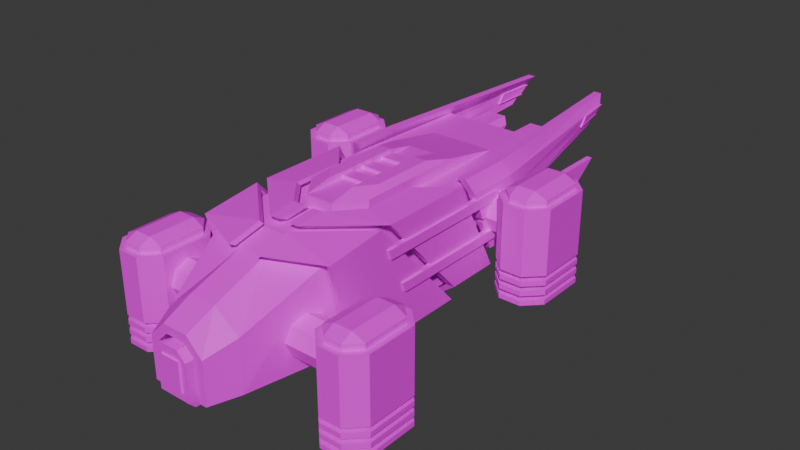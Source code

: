# Source: Heavy.blend  (saved by Blender 4.2.66; exported with 4.5.12 LTS)
import bpy
from mathutils import Matrix  # noqa: F401  (used for matrix-valued properties, if any)

bpy.ops.wm.read_factory_settings(use_empty=True)
scene = bpy.context.scene
scene.name = 'Scene'

# ---- collections
col_collection = bpy.data.collections.new('Collection'); scene.collection.children.link(col_collection)

# ---- images (referenced by path relative to the original .blend; pixels are not part of the script)
import os
ASSET_DIR = os.environ.get("B2B_ASSET_DIR", "")  # directory of the original .blend (textures are referenced by path, not embedded)
HERE = os.path.dirname(os.path.abspath(__file__))  # packed textures are extracted next to this script under _unpacked/

def load_image(name, relpath, width, height, colorspace="sRGB"):
    """Load a texture the original file referenced (path relative to the .blend, or extracted next to this script)."""
    p = next((c for c in (os.path.join(HERE, relpath), os.path.join(ASSET_DIR, relpath)) if relpath and os.path.exists(c)), "")
    if p:
        img = bpy.data.images.load(p, check_existing=True)
        img.name = name
    else:  # same state as the original file: an image datablock whose file is absent (Cycles renders it pink)
        img = bpy.data.images.new(name, width, height)
        img.source = "FILE"
        img.filepath = "//" + (relpath or name)
    img.colorspace_settings.name = colorspace
    return img
img_heavyemission = load_image('HeavyEmission', 'HeavyEmission.png', 1024, 1024, 'sRGB')

# ---- materials (node trees are filled in below, after node groups)
mat_material = bpy.data.materials.new('Material')
mat_material.alpha_threshold = 0.0
mat_material.roughness = 0.5
mat_material.line_color = (0.0, 0.0, 0.0, 1.0)

# ---- material node trees
mat_material.use_nodes = True; mat_material.node_tree.nodes.clear()
_N = mat_material.node_tree.nodes; _L = mat_material.node_tree.links
n0 = _N.new('ShaderNodeOutputMaterial'); n0.name = 'Material Output'; n0.location = (300, 300)
n1 = _N.new('ShaderNodeBsdfPrincipled'); n1.name = 'Principled BSDF'; n1.location = (10, 300)
n1.inputs[3].default_value = 1.45
n2 = _N.new('ShaderNodeTexImage'); n2.name = 'Image Texture'; n2.location = (-280, 280)
n2.image = img_heavyemission
_L.new(n1.outputs[0], n0.inputs[0])
_L.new(n2.outputs[0], n1.inputs[0])
n0.is_active_output = True

# ---- world
world_world = bpy.data.worlds.new('World'); scene.world = world_world
world_world.use_nodes = True; world_world.node_tree.nodes.clear()
_N = world_world.node_tree.nodes; _L = world_world.node_tree.links
n0 = _N.new('ShaderNodeOutputWorld'); n0.name = 'World Output'; n0.location = (300, 300)
n1 = _N.new('ShaderNodeBackground'); n1.name = 'Background'; n1.location = (10, 300)
n1.inputs[0].default_value = (0.05088, 0.05088, 0.05088, 1.0)
_L.new(n1.outputs[0], n0.inputs[0])
n0.is_active_output = True
world_world.color = (0.05088, 0.05088, 0.05088)
world_world.sun_shadow_jitter_overblur = 0.0

# ---- meshes
me_cube = bpy.data.meshes.new('Cube')
me_cube.from_pydata([(2.976, -4.883, -2.0), (0.731, -7.0, -1.0), (2.976, -4.0, -2.0), (3.517, -5.424, -2.0), (4.824, -4.883, -2.0), (4.283, -5.424, -2.0), (4.283, -2.576, -2.0), (4.824, -3.117, -2.0), (0.731, -7.0, 0.3402), (2.976, -3.117, -2.0), (4.201, 2.771, 2.1), (4.627, 3.197, 2.1), (0.3402, -7.0, 0.731), (4.627, 4.799, 2.1), (1.935, 4.044, 2.287), (4.201, 5.225, 2.1), (2.0, 2.553, 1.021), (4.201, -5.227, 1.2), (3.599, 5.225, 2.1), (3.173, 3.998, 2.1), (4.627, -4.801, 1.2), (3.173, 4.799, 2.1), (4.627, -3.199, 1.2), (2.976, 3.115, 1.0), (0.4414, -4.145, 2.083), (3.173, 3.197, 2.1), (3.517, -2.576, -2.0), (4.201, -2.773, 1.2), (1.0, -7.0, -1.0), (3.599, 2.771, 2.1), (2.976, 4.881, 1.0), (3.599, -2.773, 1.2), (2.976, 4.0, 1.7), (3.173, -3.199, 1.2), (2.976, 3.3, 1.0), (2.976, 3.505, 0.505), (3.173, -4.801, 1.2), (2.976, 3.505, 1.495), (3.599, -5.227, 1.2), (2.976, 4.7, 1.0), (0.4516, -7.0, 1.0), (2.976, 4.495, 0.505), (1.0, -7.0, 0.4516), (2.976, 4.0, 0.3), (0.56, -6.0, -1.2), (2.976, 4.495, 1.495), (0.2694, -6.0, 0.56), (0.56, -6.0, 0.2694), (1.333, -6.0, -1.0), (2.0, -3.468, 2.087), (2.2, -3.576, 2.183), (0.471, -6.0, 1.433), (0.4855, -4.321, 2.179), (1.333, -6.0, 0.7849), (0.731, -6.0, -1.0), (0.3402, -6.0, 0.731), (0.731, -6.0, 0.3402), (0.3377, -7.26, -0.7639), (0.3409, -7.2, 0.2575), (0.3377, -7.2, -0.7639), (0.56, -6.986, -1.2), (2.0, -2.661, -1.0), (2.2, -2.689, -1.013), (0.2694, -7.2, 0.56), (0.56, -7.2, 0.2694), (0.56, -7.2, -0.9863), (0.3409, -7.26, 0.2575), (0.4355, -3.178, 2.3), (1.126, -0.6585, 2.287), (2.0, 0.9392, -0.8), (0.479, -3.258, 2.417), (2.2, -1.706, 2.403), (2.2, 1.271, -1.013), (2.42, 1.636, -1.147), (2.42, -2.72, -1.147), (0.5269, -3.346, 2.546), (2.42, -1.639, 2.531), (2.42, -3.696, 2.289), (0.5341, -4.515, 2.284), (1.2, -2.661, -1.0), (0.4, -2.661, -1.0), (0.5269, -2.946, 2.546), (2.42, -1.239, 2.531), (2.42, 1.961, 2.531), (0.543, -2.003, 2.642), (1.385, -1.026, 2.633), (1.385, 0.8058, 2.633), (1.54, -2.689, -1.513), (1.54, 1.271, -1.513), (1.694, 1.636, -1.647), (1.694, -2.72, -1.647), (-1.057e-06, -7.0, 0.731), (-1.057e-06, -7.0, 1.0), (-9.06e-07, -6.0, 0.731), (-9.06e-07, -6.0, 1.433), (-9.06e-07, -6.0, 0.56), (-1.087e-06, -7.2, 0.56), (-1.087e-06, -7.2, 0.2575), (-1.096e-06, -7.26, 0.2575), (-1.055e-06, -6.986, -1.2), (-1.087e-06, -7.2, -0.9863), (-9.06e-07, -6.0, -1.2), (1.418e-07, 0.9392, -0.8), (-4.018e-07, -2.661, -1.0), (-1.087e-06, -7.2, -0.7639), (-1.096e-06, -7.26, -0.7639), (-2.283e-07, -1.512, 2.287), (-4.799e-07, -3.178, 2.3), (1.055e-06, 6.989, 2.287), (6.04e-07, 4.0, -0.8), (-6.258e-07, -4.145, 2.083), (0.2, -2.946, 2.546), (0.2, -2.003, 2.642), (-4.107e-07, -2.72, -1.647), (-4.06e-07, -2.689, -1.513), (1.919e-07, 1.271, -1.513), (2.471e-07, 1.636, -1.647), (2.42, 1.761, -0.7691), (2.42, 3.661, -0.7691), (1.62, 1.761, -1.369), (1.62, 3.661, -1.369), (2.659e-07, 1.761, -1.369), (5.528e-07, 3.661, -1.369), (0.2026, -2.602, 2.387), (0.2026, -1.754, 2.483), (0.6113, -1.754, 2.483), (0.5968, -2.602, 2.387), (2.201, 1.814, 2.373), (1.369, 0.7742, 2.475), (2.201, -1.066, 2.373), (1.369, -0.8745, 2.475), (2.201, 1.634, -0.6972), (2.201, 3.344, -0.6972), (1.581, 1.634, -1.189), (1.581, 3.344, -1.189), (2.467e-07, 1.634, -1.189), (5.049e-07, 3.344, -1.189), (2.0, -1.768, 2.287), (7.884e-07, 5.221, 2.287), (0.4737, -0.6138, 2.887), (1.126, 5.215, 2.287), (0.4815, -1.512, 2.287), (0.4815, -1.512, 2.687), (-2.283e-07, -1.512, 2.687), (4.713e-07, 3.121, 2.687), (1.126, 3.115, 2.687), (1.126, -0.6585, 2.687), (0.9249, 2.175, 2.887), (0.9249, -0.01665, 2.887), (0.4624, -0.02004, 2.887), (0.4624, 2.177, 2.887), (0.4673, 3.118, 2.687), (0.4737, -0.6093, 2.687), (-9.201e-08, -0.6093, 2.687), (-2.863e-09, -0.01896, 2.687), (3.297e-07, 2.184, 2.687), (0.4624, 2.182, 2.687), (0.4624, -0.01557, 2.687), (0.4624, 0.4194, 2.887), (0.4624, 0.8588, 2.887), (0.4624, 1.298, 2.887), (0.4624, 1.738, 2.887), (6.365e-08, 0.4216, 2.687), (1.302e-07, 0.8621, 2.687), (1.967e-07, 1.303, 2.687), (2.632e-07, 1.743, 2.687), (0.4624, 0.4239, 2.687), (0.4624, 0.8633, 2.687), (0.4624, 1.303, 2.687), (0.4624, 1.742, 2.687), (0.4624, -0.0178, 2.787), (0.4624, 2.179, 2.787), (0.4624, 0.4216, 2.787), (0.4624, 0.8611, 2.787), (0.4624, 1.301, 2.787), (0.4624, 1.74, 2.787), (-2.688e-09, -0.0178, 2.787), (6.366e-08, 0.4216, 2.787), (1.3e-07, 0.8611, 2.787), (1.964e-07, 1.301, 2.787), (2.627e-07, 1.74, 2.787), (3.291e-07, 2.179, 2.787), (2.4, 9.6, 0.9), (2.4, 3.139, 0.9), (2.4, 4.477, 0.9), (2.4, 8.8, 0.3), (2.4, 3.639, -0.2), (2.4, 4.977, -0.2), (2.2, 3.139, 0.9), (2.2, 4.477, 0.9), (2.2, 9.6, 0.9), (2.2, 4.977, -0.2), (2.2, 3.639, -0.2), (2.2, 8.8, 0.3), (2.0, 2.611, 2.287), (2.0, 2.47, -0.8), (1.126, 2.978, 2.287), (1.126, 1.528, 2.687), (0.9249, 1.079, 2.887), (2.4, 9.333, 0.7), (2.4, 9.067, 0.5), (2.4, 4.643, 0.5333), (2.4, 4.81, 0.1667), (2.4, 3.473, 0.1667), (2.4, 3.306, 0.5333), (2.2, 9.333, 0.7), (2.2, 9.067, 0.5), (2.2, 4.643, 0.5333), (2.2, 4.81, 0.1667), (2.2, 3.473, 0.1667), (2.2, 3.306, 0.5333), (2.4, 8.512, 0.9), (2.4, 7.988, 0.1938), (2.2, 8.512, 0.9), (2.2, 7.988, 0.1938), (2.2, 8.337, 0.6646), (2.2, 8.163, 0.4292), (2.4, 8.337, 0.6646), (2.4, 8.163, 0.4292), (1.8, 6.989, 2.287), (1.8, 4.0, -0.8), (0.5056, 6.052, -0.4368), (0.5056, 8.338, 1.924), (1.294, 8.338, 1.924), (1.294, 6.052, -0.4368), (0.5056, 4.952, -0.4368), (0.5056, 7.238, 1.924), (1.294, 7.238, 1.924), (1.294, 4.952, -0.4368), (1.476, 6.557, 1.841), (1.262, 6.764, 2.055), (1.628, 6.869, 2.163), (1.262, 4.225, -0.5674), (1.476, 4.432, -0.3535), (1.628, 4.12, -0.6761), (0.3237, 4.432, -0.3535), (0.5377, 4.225, -0.5674), (0.1725, 4.12, -0.6761), (0.5377, 6.764, 2.055), (0.3237, 6.557, 1.841), (0.1725, 6.869, 2.163), (0.5377, 5.925, -0.5674), (0.3237, 6.132, -0.3535), (0.475, 6.03, -0.4588), (0.3237, 8.257, 1.841), (0.5377, 8.464, 2.055), (0.475, 8.359, 1.946), (1.262, 8.464, 2.055), (1.476, 8.257, 1.841), (1.325, 8.359, 1.946), (1.476, 6.132, -0.3535), (1.262, 5.925, -0.5674), (1.325, 6.03, -0.4588), (1.294, 8.158, 1.924), (0.5056, 8.158, 1.924), (1.294, 5.872, -0.4368), (0.5056, 5.872, -0.4368), (0.5056, 5.043, -0.3424), (0.5056, 5.135, -0.2479), (0.5056, 5.226, -0.1535), (0.5056, 5.317, -0.05908), (0.5056, 5.409, 0.03535), (0.5056, 5.5, 0.1298), (0.5056, 5.592, 0.2242), (0.5056, 5.683, 0.3186), (0.5056, 5.775, 0.4131), (0.5056, 5.866, 0.5075), (0.5056, 5.958, 0.6019), (0.5056, 6.049, 0.6964), (0.5056, 6.14, 0.7908), (0.5056, 6.232, 0.8852), (0.5056, 6.323, 0.9796), (0.5056, 6.415, 1.074), (0.5056, 6.506, 1.169), (0.5056, 6.598, 1.263), (0.5056, 6.689, 1.357), (0.5056, 6.781, 1.452), (0.5056, 6.872, 1.546), (0.5056, 6.963, 1.641), (0.5056, 7.055, 1.735), (0.5056, 7.146, 1.83), (1.294, 7.146, 1.83), (1.294, 7.055, 1.735), (1.294, 6.963, 1.641), (1.294, 6.872, 1.546), (1.294, 6.781, 1.452), (1.294, 6.689, 1.357), (1.294, 6.598, 1.263), (1.294, 6.506, 1.169), (1.294, 6.415, 1.074), (1.294, 6.323, 0.9796), (1.294, 6.232, 0.8852), (1.294, 6.14, 0.7908), (1.294, 6.049, 0.6964), (1.294, 5.958, 0.6019), (1.294, 5.866, 0.5075), (1.294, 5.775, 0.4131), (1.294, 5.683, 0.3186), (1.294, 5.592, 0.2242), (1.294, 5.5, 0.1298), (1.294, 5.409, 0.03535), (1.294, 5.317, -0.05908), (1.294, 5.226, -0.1535), (1.294, 5.135, -0.2479), (1.294, 5.043, -0.3424), (0.5056, 8.067, 1.83), (0.5056, 7.975, 1.735), (0.5056, 7.884, 1.641), (0.5056, 7.793, 1.546), (0.5056, 7.701, 1.452), (0.5056, 7.61, 1.357), (0.5056, 7.518, 1.263), (0.5056, 7.427, 1.169), (0.5056, 7.335, 1.074), (0.5056, 7.244, 0.9796), (0.5056, 7.152, 0.8852), (0.5056, 7.061, 0.7908), (0.5056, 6.97, 0.6964), (0.5056, 6.878, 0.6019), (0.5056, 6.787, 0.5075), (0.5056, 6.695, 0.4131), (0.5056, 6.604, 0.3186), (0.5056, 6.512, 0.2242), (0.5056, 6.421, 0.1298), (0.5056, 6.329, 0.03535), (0.5056, 6.238, -0.05908), (0.5056, 6.147, -0.1535), (0.5056, 6.055, -0.2479), (0.5056, 5.964, -0.3424), (1.294, 5.964, -0.3424), (1.294, 6.055, -0.2479), (1.294, 6.147, -0.1535), (1.294, 6.238, -0.05908), (1.294, 6.329, 0.03535), (1.294, 6.421, 0.1298), (1.294, 6.512, 0.2242), (1.294, 6.604, 0.3186), (1.294, 6.695, 0.4131), (1.294, 6.787, 0.5075), (1.294, 6.878, 0.6019), (1.294, 6.97, 0.6964), (1.294, 7.061, 0.7908), (1.294, 7.152, 0.8852), (1.294, 7.244, 0.9796), (1.294, 7.335, 1.074), (1.294, 7.427, 1.169), (1.294, 7.518, 1.263), (1.294, 7.61, 1.357), (1.294, 7.701, 1.452), (1.294, 7.793, 1.546), (1.294, 7.884, 1.641), (1.294, 7.975, 1.735), (1.294, 8.067, 1.83), (2.5, 3.765, 1.815), (2.5, 3.915, 1.485), (2.5, -1.399, 1.815), (2.5, -1.249, 1.485), (2.5, 4.365, 0.515), (2.5, 4.515, 0.185), (2.5, -0.6489, 0.185), (2.5, -0.7989, 0.515), (2.3, 3.765, 1.815), (2.3, 3.915, 1.485), (2.3, -1.399, 1.815), (2.3, -1.249, 1.485), (2.3, 4.365, 0.515), (2.3, 4.515, 0.185), (2.3, -0.6489, 0.185), (2.3, -0.7989, 0.515), (1.93, -3.3, 0.1), (1.915, -3.505, 0.595), (1.863, -3.505, -0.395), (1.65, -4.7, 0.1), (1.717, -4.495, 0.595), (1.753, -4.0, -0.6), (1.665, -4.495, -0.395), (1.827, -4.0, 0.8), (1.573, -5.089, 0.1104), (1.7, -4.608, 0.6966), (1.728, -4.025, -1.0), (2.0, -3.152, 0.8792), (2.0, -2.97, 0.1819), (1.848, 4.7, 1.0), (1.835, 4.495, 0.505), (1.879, 4.495, 1.495), (1.912, 3.3, 1.0), (1.88, 3.505, 0.505), (1.924, 3.505, 1.495), (1.911, 4.0, 1.7), (1.849, 4.0, 0.3), (2.976, -4.7, 0.1), (2.976, -4.495, 0.595), (2.976, -4.0, 0.8), (2.976, -3.505, 0.595), (2.976, -3.3, 0.1), (2.976, -3.505, -0.395), (2.976, -4.0, -0.6), (2.976, -4.495, -0.395), (1.8, 5.716, 0.9721), (1.8, 4.907, 0.1363), (2.976, -3.117, 0.1), (2.976, -4.883, 0.1), (3.173, -4.0, 1.2), (3.517, -2.576, 1.2), (2.976, -3.117, 1.2), (4.824, -3.117, 1.2), (4.283, -2.576, 1.2), (4.283, -5.424, 1.2), (4.824, -4.883, 1.2), (3.517, -5.424, 1.2), (2.976, -4.0, 1.2), (2.976, -4.883, 1.2), (3.517, 5.422, 2.1), (2.976, 4.881, 2.1), (4.824, 4.881, 2.1), (4.283, 5.422, 2.1), (4.283, 2.574, 2.1), (4.824, 3.115, 2.1), (3.517, 2.574, 2.1), (2.976, 3.998, 2.1), (2.976, 3.115, 2.1), (3.599, -2.773, 1.4), (3.173, -3.199, 1.4), (4.627, -3.199, 1.4), (4.201, -2.773, 1.4), (4.201, -5.227, 1.4), (4.627, -4.801, 1.4), (3.599, -5.227, 1.4), (3.173, -4.0, 1.4), (3.173, -4.801, 1.4), (3.599, 5.225, 2.3), (3.173, 4.799, 2.3), (4.627, 4.799, 2.3), (4.201, 5.225, 2.3), (4.201, 2.771, 2.3), (4.627, 3.197, 2.3), (3.599, 2.771, 2.3), (3.173, 3.998, 2.3), (3.173, 3.197, 2.3), (3.173, 3.598, 2.3), (3.173, 4.399, 2.3), (4.627, 3.598, 2.3), (4.627, 3.998, 2.3), (4.627, 4.399, 2.3), (3.599, 4.816, 2.5), (3.599, 4.407, 2.5), (3.599, 3.998, 2.5), (3.599, 3.589, 2.5), (3.599, 3.18, 2.5), (4.201, 4.816, 2.5), (4.201, 4.407, 2.5), (4.201, 3.998, 2.5), (4.201, 3.589, 2.5), (4.201, 3.18, 2.5), (4.627, -4.401, 1.4), (4.627, -4.0, 1.4), (4.627, -3.599, 1.4), (4.201, -3.182, 1.6), (4.201, -3.591, 1.6), (4.201, -4.0, 1.6), (4.201, -4.409, 1.6), (4.201, -4.818, 1.6), (3.599, -3.182, 1.6), (3.599, -3.591, 1.6), (3.599, -4.0, 1.6), (3.599, -4.409, 1.6), (3.599, -4.818, 1.6), (3.173, -4.401, 1.4), (3.173, -3.599, 1.4), (3.729e-07, 2.47, -0.8), (1.539, 11.4, 2.55), (2.239, 2.416, 2.55), (2.239, 4.277, 2.55), (1.739, 10.29, 1.715), (2.439, 3.112, 1.019), (2.439, 4.972, 1.019), (1.961, 2.416, 2.55), (1.961, 4.277, 2.55), (1.261, 11.4, 2.55), (2.161, 4.972, 1.019), (2.161, 3.112, 1.019), (1.461, 10.29, 1.715), (1.739, 11.03, 2.271), (1.739, 10.66, 1.993), (2.439, 4.509, 2.039), (2.439, 4.741, 1.529), (2.439, 2.88, 1.529), (2.439, 2.648, 2.039), (1.461, 11.03, 2.271), (1.461, 10.66, 1.993), (2.161, 4.509, 2.039), (2.161, 4.741, 1.529), (2.161, 2.88, 1.529), (2.161, 2.648, 2.039), (1.391, 10.08, 2.55), (1.669, 10.08, 2.55), (1.591, 9.301, 1.586), (1.869, 9.56, 1.907), (1.869, 9.301, 1.586), (1.869, 9.819, 2.228), (1.591, 9.56, 1.907), (1.591, 9.819, 2.228), (1.919, 9.831, 2.204), (1.921, 9.616, 1.936), (1.772, 10.76, 2.019), (1.379, 10.76, 2.019), (1.528, 9.616, 1.936), (1.375, 11.11, 2.246), (1.527, 9.831, 2.204), (1.767, 11.11, 2.246), (1.924, 9.819, 2.228), (1.924, 9.56, 1.907), (1.769, 10.75, 1.993), (1.377, 10.75, 1.993), (1.532, 9.56, 1.907), (1.377, 11.12, 2.271), (1.532, 9.819, 2.228), (1.769, 11.12, 2.271), (1.759, 11.05, 2.236), (1.764, 10.73, 2.024), (1.393, 11.05, 2.236), (1.397, 10.73, 2.024), (1.901, 9.864, 2.197), (1.903, 9.664, 1.947), (1.537, 9.664, 1.947), (1.535, 9.864, 2.197), (3.517, -2.576, -1.0), (2.976, -3.117, -1.0), (4.824, -3.117, -1.0), (4.283, -2.576, -1.0), (4.283, -5.424, -1.0), (4.824, -4.883, -1.0), (3.517, -5.424, -1.0), (2.976, -4.0, -1.0), (2.976, -4.883, -1.0), (3.517, 5.422, -0.1), (2.976, 4.881, -0.1), (4.824, 4.881, -0.1), (4.283, 5.422, -0.1), (4.283, 2.574, -0.1), (4.824, 3.115, -0.1), (3.517, 2.574, -0.1), (2.976, 3.998, -0.1), (2.976, 3.115, -0.1), (2.976, 3.115, -1.1), (2.976, 3.998, -1.1), (3.517, 2.574, -1.1), (4.824, 3.115, -1.1), (4.283, 2.574, -1.1), (4.283, 5.422, -1.1), (4.824, 4.881, -1.1), (2.976, 4.881, -1.1), (3.517, 5.422, -1.1), (2.976, 4.881, -0.9333), (2.976, 4.881, -0.7667), (2.976, 4.881, -0.6), (2.976, 4.881, -0.4333), (2.976, 4.881, -0.2667), (2.976, 3.998, -0.2667), (2.976, 3.998, -0.4333), (2.976, 3.998, -0.6), (2.976, 3.998, -0.7667), (2.976, 3.998, -0.9333), (4.824, 3.115, -0.2667), (4.824, 3.115, -0.4333), (4.824, 3.115, -0.6), (4.824, 3.115, -0.7667), (4.824, 3.115, -0.9333), (4.283, -2.576, -1.833), (4.283, -2.576, -1.667), (4.283, -2.576, -1.5), (4.283, -2.576, -1.333), (4.283, -2.576, -1.167), (3.517, 5.422, -0.9333), (3.517, 5.422, -0.7667), (3.517, 5.422, -0.6), (3.517, 5.422, -0.4333), (3.517, 5.422, -0.2667), (3.517, -5.424, -1.833), (3.517, -5.424, -1.667), (3.517, -5.424, -1.5), (3.517, -5.424, -1.333), (3.517, -5.424, -1.167), (2.976, -4.0, -1.167), (2.976, -4.0, -1.333), (2.976, -4.0, -1.5), (2.976, -4.0, -1.667), (2.976, -4.0, -1.833), (3.517, 2.574, -0.2667), (3.517, 2.574, -0.4333), (3.517, 2.574, -0.6), (3.517, 2.574, -0.7667), (3.517, 2.574, -0.9333), (4.283, 5.422, -0.9333), (4.283, 5.422, -0.7667), (4.283, 5.422, -0.6), (4.283, 5.422, -0.4333), (4.283, 5.422, -0.2667), (3.517, -2.576, -1.167), (3.517, -2.576, -1.333), (3.517, -2.576, -1.5), (3.517, -2.576, -1.667), (3.517, -2.576, -1.833), (4.824, -3.117, -1.833), (4.824, -3.117, -1.667), (4.824, -3.117, -1.5), (4.824, -3.117, -1.333), (4.824, -3.117, -1.167), (4.824, -4.883, -1.167), (4.824, -4.883, -1.333), (4.824, -4.883, -1.5), (4.824, -4.883, -1.667), (4.824, -4.883, -1.833), (2.976, 3.115, -0.9333), (2.976, 3.115, -0.7667), (2.976, 3.115, -0.6), (2.976, 3.115, -0.4333), (2.976, 3.115, -0.2667), (2.976, -4.883, -1.833), (2.976, -4.883, -1.667), (2.976, -4.883, -1.5), (2.976, -4.883, -1.333), (2.976, -4.883, -1.167), (4.283, 2.574, -0.9333), (4.283, 2.574, -0.7667), (4.283, 2.574, -0.6), (4.283, 2.574, -0.4333), (4.283, 2.574, -0.2667), (4.283, -5.424, -1.167), (4.283, -5.424, -1.333), (4.283, -5.424, -1.5), (4.283, -5.424, -1.667), (4.283, -5.424, -1.833), (4.824, 4.881, -0.2667), (4.824, 4.881, -0.4333), (4.824, 4.881, -0.6), (4.824, 4.881, -0.7667), (4.824, 4.881, -0.9333), (2.976, -3.117, -1.833), (2.976, -3.117, -1.667), (2.976, -3.117, -1.5), (2.976, -3.117, -1.333), (2.976, -3.117, -1.167), (3.582, -2.791, -1.0), (3.165, -3.25, -1.0), (4.588, -3.25, -1.0), (4.171, -2.791, -1.0), (4.171, -5.209, -1.0), (4.588, -4.75, -1.0), (3.582, -5.209, -1.0), (3.165, -4.0, -1.0), (3.165, -4.75, -1.0), (4.171, -2.791, -1.167), (3.582, -5.209, -1.167), (4.588, -3.25, -1.167), (3.165, -4.75, -1.167), (3.165, -3.25, -1.167), (4.171, -2.791, -1.833), (4.171, -2.791, -1.667), (4.171, -2.791, -1.5), (4.171, -2.791, -1.333), (3.582, -5.209, -1.833), (3.582, -5.209, -1.667), (3.582, -5.209, -1.5), (3.582, -5.209, -1.333), (3.165, -4.0, -1.167), (3.165, -4.0, -1.333), (3.165, -4.0, -1.5), (3.165, -4.0, -1.667), (3.165, -4.0, -1.833), (3.582, -2.791, -1.167), (3.582, -2.791, -1.333), (3.582, -2.791, -1.5), (3.582, -2.791, -1.667), (3.582, -2.791, -1.833), (4.588, -3.25, -1.833), (4.588, -3.25, -1.667), (4.588, -3.25, -1.5), (4.588, -3.25, -1.333), (4.588, -4.75, -1.167), (4.588, -4.75, -1.333), (4.588, -4.75, -1.5), (4.588, -4.75, -1.667), (4.588, -4.75, -1.833), (3.165, -4.75, -1.833), (3.165, -4.75, -1.667), (3.165, -4.75, -1.5), (3.165, -4.75, -1.333), (4.171, -5.209, -1.167), (4.171, -5.209, -1.333), (4.171, -5.209, -1.5), (4.171, -5.209, -1.667), (4.171, -5.209, -1.833), (3.165, -3.25, -1.833), (3.165, -3.25, -1.667), (3.165, -3.25, -1.5), (3.165, -3.25, -1.333), (3.59, 5.199, -0.1), (3.19, 4.743, -0.1), (4.557, 4.743, -0.1), (4.157, 5.199, -0.1), (4.157, 2.797, -0.1), (4.557, 3.253, -0.1), (3.59, 2.797, -0.1), (3.19, 3.998, -0.1), (3.19, 3.253, -0.1), (3.19, 4.743, -0.2667), (3.59, 5.199, -0.2667), (4.157, 5.199, -0.2667), (3.19, 3.253, -0.2667), (4.157, 2.797, -0.2667), (3.19, 4.743, -0.9333), (3.19, 4.743, -0.7667), (3.19, 4.743, -0.6), (3.19, 4.743, -0.4333), (3.19, 3.998, -0.2667), (3.19, 3.998, -0.4333), (3.19, 3.998, -0.6), (3.19, 3.998, -0.7667), (3.19, 3.998, -0.9333), (4.557, 3.253, -0.2667), (4.557, 3.253, -0.4333), (4.557, 3.253, -0.6), (4.557, 3.253, -0.7667), (4.557, 3.253, -0.9333), (3.59, 5.199, -0.9333), (3.59, 5.199, -0.7667), (3.59, 5.199, -0.6), (3.59, 5.199, -0.4333), (3.59, 2.797, -0.2667), (3.59, 2.797, -0.4333), (3.59, 2.797, -0.6), (3.59, 2.797, -0.7667), (3.59, 2.797, -0.9333), (4.157, 5.199, -0.9333), (4.157, 5.199, -0.7667), (4.157, 5.199, -0.6), (4.157, 5.199, -0.4333), (3.19, 3.253, -0.9333), (3.19, 3.253, -0.7667), (3.19, 3.253, -0.6), (3.19, 3.253, -0.4333), (4.157, 2.797, -0.9333), (4.157, 2.797, -0.7667), (4.157, 2.797, -0.6), (4.157, 2.797, -0.4333), (4.557, 4.743, -0.2667), (4.557, 4.743, -0.4333), (4.557, 4.743, -0.6), (4.557, 4.743, -0.7667), (4.557, 4.743, -0.9333), (3.256, 3.336, -1.1), (3.256, 3.998, -1.1), (3.618, 2.931, -1.1), (4.491, 3.336, -1.1), (4.129, 2.931, -1.1), (4.129, 5.066, -1.1), (4.491, 4.66, -1.1), (3.256, 4.66, -1.1), (3.618, 5.066, -1.1), (3.242, -4.674, -2.0), (3.242, -4.0, -2.0), (3.613, -5.087, -2.0), (4.509, -4.674, -2.0), (4.138, -5.087, -2.0), (4.138, -2.913, -2.0), (4.509, -3.326, -2.0), (3.242, -3.326, -2.0), (3.613, -2.913, -2.0), (4.491, 3.998, -1.1), (4.509, -4.0, -2.0), (3.618, 5.066, -0.8), (3.256, 4.66, -0.8), (3.256, 3.998, -0.8), (3.256, 3.336, -0.8), (4.129, 2.931, -0.8), (4.491, 3.336, -0.8), (4.491, 3.998, -0.8), (4.491, 4.66, -0.8), (3.618, 2.931, -0.8), (4.129, 5.066, -0.8), (3.242, -3.326, -1.7), (3.242, -4.0, -1.7), (3.242, -4.674, -1.7), (4.138, -5.087, -1.7), (3.613, -5.087, -1.7), (4.509, -4.0, -1.7), (4.509, -3.326, -1.7), (4.138, -2.913, -1.7), (3.613, -2.913, -1.7), (4.509, -4.674, -1.7)], [], [(48, 53, 42, 28), (51, 40, 42, 53), (12, 8, 42, 40), (8, 1, 28, 42), (91, 12, 40, 92), (1, 8, 56, 54), (93, 55, 12, 91), (8, 12, 55, 56), (28, 1, 54, 48), (62, 50, 71, 72), (92, 40, 51, 94), (378, 49, 53, 48, 377), (46, 47, 56, 55), (47, 44, 54, 56), (95, 46, 55, 93), (96, 63, 46, 95), (47, 46, 63, 64), (98, 66, 58, 97), (64, 65, 60, 44, 47), (99, 60, 65, 100), (101, 44, 60, 99), (69, 137, 49, 380, 381, 61), (103, 102, 69, 61, 79, 80), (58, 64, 63), (97, 58, 63, 96), (59, 104, 100, 65), (58, 59, 65, 64), (57, 66, 98, 105), (104, 59, 57, 105), (59, 58, 66, 57), (68, 141, 137), (196, 140, 145, 197), (389, 386, 195, 220), (194, 16, 385, 387), (51, 24, 110, 94), (110, 24, 67, 107), (67, 24, 49, 137), (24, 51, 53, 49), (70, 71, 50, 52), (74, 73, 76, 77), (73, 74, 90, 89), (75, 78, 77, 76), (50, 62, 74, 77), (52, 50, 77, 78), (71, 70, 75, 76), (72, 71, 76, 73), (74, 62, 87, 90), (70, 52, 78, 75), (79, 61, 379, 48, 54), (44, 80, 79, 54), (80, 44, 101, 103), (112, 111, 81, 84), (83, 86, 85, 82), (82, 85, 84, 81), (62, 72, 88, 87), (72, 73, 89, 88), (87, 114, 113, 90), (114, 87, 88, 115), (89, 90, 113, 116), (88, 89, 116, 115), (82, 117, 118, 83), (117, 119, 120, 118), (119, 121, 122, 120), (124, 125, 126, 123), (127, 129, 130, 128), (129, 126, 125, 130), (129, 127, 132, 131), (131, 132, 134, 133), (133, 134, 136, 135), (118, 120, 134, 132), (81, 111, 123, 126), (119, 117, 131, 133), (86, 83, 127, 128), (120, 122, 136, 134), (121, 119, 133, 135), (85, 86, 128, 130), (83, 118, 132, 127), (111, 112, 124, 123), (82, 81, 126, 129), (117, 82, 129, 131), (112, 84, 125, 124), (84, 85, 130, 125), (151, 145, 140, 138, 144), (196, 68, 137, 194), (138, 140, 219, 108), (137, 141, 67), (107, 67, 141, 106), (197, 145, 147, 198), (142, 146, 148, 139), (106, 141, 142, 143), (141, 68, 146, 142), (198, 147, 150, 161, 160, 159, 158, 149, 148), (139, 148, 149), (145, 151, 150, 147), (142, 139, 152), (170, 157, 152, 139, 149), (150, 151, 156, 171), (143, 142, 152, 153), (153, 152, 157, 154), (144, 155, 156, 151), (157, 170, 176, 154), (175, 171, 181, 180), (172, 173, 167, 166), (174, 175, 169, 168), (165, 164, 168, 169), (163, 162, 166, 167), (160, 161, 175, 174), (159, 160, 174, 173), (158, 159, 173, 172), (149, 158, 172, 170), (161, 150, 171, 175), (167, 173, 178, 163), (173, 174, 179, 178), (174, 168, 164, 179), (171, 156, 155, 181), (169, 175, 180, 165), (170, 172, 177, 176), (172, 166, 162, 177), (218, 202, 187, 212), (202, 203, 186, 187), (216, 214, 191, 208), (208, 191, 192, 209), (186, 192, 191, 187), (212, 214, 193, 185), (199, 205, 190, 182), (203, 209, 192, 186), (184, 189, 188, 183), (211, 213, 189, 184), (146, 197, 198, 148), (140, 196, 194, 14, 219), (137, 69, 195, 16, 194), (68, 196, 197, 146), (183, 188, 210, 204), (204, 210, 209, 203), (185, 193, 206, 200), (200, 206, 205, 199), (189, 207, 210, 188), (207, 208, 209, 210), (213, 215, 207, 189), (215, 216, 208, 207), (184, 183, 204, 201), (201, 204, 203, 202), (211, 184, 201, 217), (217, 201, 202, 218), (199, 217, 218, 200), (182, 211, 217, 199), (205, 206, 216, 215), (190, 205, 215, 213), (182, 190, 213, 211), (187, 191, 214, 212), (206, 193, 214, 216), (200, 218, 212, 185), (232, 236, 241, 251), (238, 230, 247, 245), (235, 239, 244, 242), (229, 231, 219, 398, 399, 220, 234, 233), (244, 246, 222, 221, 243, 242), (254, 253, 227, 226), (238, 240, 108, 219, 231, 230), (232, 234, 220, 109, 237, 236), (235, 237, 109, 108, 240, 239), (241, 243, 221, 224, 252, 251), (247, 249, 223, 222, 246, 245), (250, 252, 224, 223, 249, 248), (329, 255, 228, 304), (255, 256, 225, 228), (305, 254, 226, 280), (229, 230, 231), (232, 233, 234), (235, 236, 237), (238, 239, 240), (241, 242, 243), (244, 245, 246), (247, 248, 249), (250, 251, 252), (229, 248, 247, 230), (244, 239, 238, 245), (232, 251, 250, 233), (235, 242, 241, 236), (229, 233, 250, 248), (256, 221, 222, 254, 305, 306, 307, 308, 309, 310, 311, 312, 313, 314, 315, 316, 317, 318, 319, 320, 321, 322, 323, 324, 325, 326, 327, 328), (224, 221, 256, 255), (253, 223, 224, 255, 329, 330, 331, 332, 333, 334, 335, 336, 337, 338, 339, 340, 341, 342, 343, 344, 345, 346, 347, 348, 349, 350, 351, 352), (222, 223, 253, 254), (256, 328, 257, 225), (327, 326, 259, 258), (325, 324, 261, 260), (323, 322, 263, 262), (321, 320, 265, 264), (319, 318, 267, 266), (317, 316, 269, 268), (315, 314, 271, 270), (313, 312, 273, 272), (311, 310, 275, 274), (309, 308, 277, 276), (307, 306, 279, 278), (253, 352, 281, 227), (351, 350, 283, 282), (349, 348, 285, 284), (347, 346, 287, 286), (345, 344, 289, 288), (343, 342, 291, 290), (341, 340, 293, 292), (339, 338, 295, 294), (337, 336, 297, 296), (335, 334, 299, 298), (333, 332, 301, 300), (331, 330, 303, 302), (280, 226, 227, 281), (352, 305, 280, 281), (278, 279, 282, 283), (276, 277, 284, 285), (274, 275, 286, 287), (272, 273, 288, 289), (270, 271, 290, 291), (268, 269, 292, 293), (266, 267, 294, 295), (264, 265, 296, 297), (262, 263, 298, 299), (260, 261, 300, 301), (302, 303, 258, 259), (304, 228, 225, 257), (282, 279, 306, 351), (283, 350, 307, 278), (284, 277, 308, 349), (285, 348, 309, 276), (286, 275, 310, 347), (287, 346, 311, 274), (288, 273, 312, 345), (289, 344, 313, 272), (290, 271, 314, 343), (291, 342, 315, 270), (292, 269, 316, 341), (293, 340, 317, 268), (294, 267, 318, 339), (295, 338, 319, 266), (296, 265, 320, 337), (297, 336, 321, 264), (298, 263, 322, 335), (299, 334, 323, 262), (300, 261, 324, 333), (301, 332, 325, 260), (302, 259, 326, 331), (303, 330, 327, 258), (257, 328, 329, 304), (327, 330, 329, 328), (325, 332, 331, 326), (323, 334, 333, 324), (321, 336, 335, 322), (319, 338, 337, 320), (317, 340, 339, 318), (315, 342, 341, 316), (313, 344, 343, 314), (311, 346, 345, 312), (309, 348, 347, 310), (307, 350, 349, 308), (352, 351, 306, 305), (353, 355, 356, 354), (357, 360, 359, 358), (361, 362, 364, 363), (365, 366, 367, 368), (358, 359, 367, 366), (359, 360, 368, 367), (354, 356, 364, 362), (356, 355, 363, 364), (360, 357, 365, 368), (357, 358, 366, 365), (355, 353, 361, 363), (353, 354, 362, 361), (373, 372, 390, 391), (376, 373, 391, 392), (370, 376, 392, 393), (369, 370, 393, 394), (371, 369, 394, 395), (374, 371, 395, 396), (375, 374, 396, 397), (372, 375, 397, 390), (49, 378, 373, 376), (373, 378, 377, 372), (372, 377, 48, 375), (374, 375, 48, 379), (61, 371, 374, 379), (371, 61, 381, 369), (369, 381, 380, 370), (49, 376, 370, 380), (14, 388, 384, 219), (386, 385, 16, 195), (389, 383, 41, 43), (389, 43, 35, 386), (383, 382, 39, 41), (386, 35, 34, 385), (387, 385, 34, 37), (387, 37, 32, 388), (387, 388, 14, 194), (527, 400, 404, 403, 526), (529, 406, 405, 528), (531, 408, 407, 530), (530, 407, 409, 532), (526, 403, 406, 529), (528, 405, 408, 531), (532, 409, 411, 401, 534), (22, 27, 424, 423), (536, 30, 413, 412, 535), (538, 415, 414, 537), (540, 417, 416, 539), (539, 416, 418, 541), (420, 419, 32, 37), (45, 32, 419, 413), (535, 412, 415, 538), (537, 414, 417, 540), (541, 418, 420, 23, 543), (18, 21, 431, 430), (35, 43, 542, 543), (41, 39, 30, 536), (384, 388, 32, 45), (384, 45, 39, 382), (34, 35, 543, 23), (43, 41, 536, 542), (413, 30, 39, 45), (420, 37, 34, 23), (382, 398, 219, 384), (383, 399, 398, 382), (389, 220, 399, 383), (394, 400, 527, 395), (396, 395, 527, 533), (397, 396, 533, 534), (390, 397, 534, 401), (391, 390, 401, 411), (391, 411, 410, 392), (392, 410, 404, 393), (393, 404, 400, 394), (33, 31, 403, 404), (27, 22, 405, 406), (20, 17, 407, 408), (17, 38, 409, 407), (36, 402, 410, 411), (31, 27, 406, 403), (22, 20, 408, 405), (38, 36, 411, 409), (21, 18, 412, 413), (15, 13, 414, 415), (11, 10, 416, 417), (10, 29, 418, 416), (25, 19, 419, 420), (18, 15, 415, 412), (13, 11, 417, 414), (29, 25, 420, 418), (19, 21, 413, 419), (402, 33, 404, 410), (21, 19, 437, 440, 431), (13, 15, 433, 432), (17, 20, 426, 425), (33, 402, 428, 468, 422), (10, 11, 435, 434), (38, 17, 425, 427), (29, 10, 434, 436), (402, 36, 429, 467, 428), (19, 25, 438, 439, 437), (27, 31, 421, 424), (15, 18, 430, 433), (20, 22, 423, 456, 455, 454, 426), (11, 13, 432, 443, 442, 441, 435), (36, 38, 427, 429), (31, 33, 422, 421), (25, 29, 436, 438), (434, 435, 453), (435, 441, 452, 453), (441, 442, 451, 452), (442, 443, 450, 451), (443, 432, 449, 450), (433, 449, 432), (433, 430, 444, 449), (431, 444, 430), (440, 445, 444, 431), (437, 446, 445, 440), (439, 447, 446, 437), (438, 448, 447, 439), (436, 448, 438), (434, 453, 448, 436), (448, 453, 452, 447), (447, 452, 451, 446), (446, 451, 450, 445), (445, 450, 449, 444), (425, 426, 461), (427, 425, 461, 466), (427, 466, 429), (429, 466, 465, 467), (465, 464, 428, 467), (428, 464, 463, 468), (463, 462, 422, 468), (422, 462, 421), (421, 462, 457, 424), (424, 457, 423), (456, 423, 457, 458), (455, 456, 458, 459), (454, 455, 459, 460), (426, 454, 460, 461), (461, 460, 465, 466), (460, 459, 464, 465), (459, 458, 463, 464), (458, 457, 462, 463), (102, 469, 195, 69), (220, 195, 469, 109), (498, 496, 481, 473), (485, 486, 474, 475), (501, 500, 491, 490), (491, 479, 480, 492), (474, 480, 479, 475), (500, 496, 479, 491), (482, 488, 478, 470), (486, 492, 480, 474), (472, 477, 476, 471), (495, 472, 484, 499), (471, 476, 493, 487), (487, 493, 492, 486), (473, 481, 489, 483), (489, 500, 514, 513), (477, 490, 493, 476), (490, 491, 492, 493), (478, 494, 495, 470), (494, 501, 490, 477), (472, 471, 487, 484), (484, 487, 486, 485), (499, 484, 485, 497), (497, 485, 475, 498), (488, 482, 517, 515), (475, 479, 496, 498), (482, 499, 510, 517), (483, 497, 498, 473), (470, 495, 499, 482), (478, 488, 501, 494), (489, 481, 496, 500), (494, 477, 472, 495), (505, 506, 524, 521), (507, 509, 518, 520), (509, 502, 522, 518), (483, 489, 513, 512), (499, 497, 511, 510), (501, 488, 515, 516), (500, 501, 516, 514), (497, 483, 512, 511), (503, 502, 510, 511), (504, 503, 511, 512), (506, 505, 513, 514), (507, 508, 516, 515), (509, 507, 515, 517), (505, 504, 512, 513), (502, 509, 517, 510), (508, 506, 514, 516), (519, 521, 520, 518), (520, 521, 524, 525), (518, 522, 523, 519), (502, 503, 523, 522), (506, 508, 525, 524), (504, 505, 521, 519), (508, 507, 520, 525), (503, 504, 519, 523), (593, 637, 550, 549), (623, 592, 546, 548), (578, 618, 0, 3), (587, 638, 9, 2), (603, 612, 4, 7), (612, 632, 5, 4), (618, 587, 2, 0), (613, 562, 545, 544), (638, 602, 26, 9), (562, 553, 551, 545), (637, 567, 547, 550), (568, 603, 7, 6), (553, 573, 552, 551), (573, 593, 549, 552), (602, 568, 6, 26), (567, 623, 548, 547), (592, 613, 544, 546), (632, 578, 3, 5), (630, 610, 681, 690), (628, 582, 581, 629), (527, 526, 643, 644), (630, 580, 579, 631), (609, 629, 689, 680), (596, 634, 747, 737), (588, 617, 616, 589), (615, 590, 731, 740), (590, 615, 614, 591), (633, 597, 708, 746), (589, 616, 741, 730), (563, 627, 626, 564), (592, 623, 742, 733), (565, 625, 624, 566), (617, 588, 729, 709), (603, 568, 657, 675), (598, 572, 571, 599), (628, 608, 679, 688), (600, 570, 569, 601), (569, 604, 676, 658), (624, 591, 732, 743), (577, 597, 596, 576), (590, 625, 744, 731), (575, 595, 594, 574), (573, 553, 711, 725), (626, 589, 730, 745), (557, 577, 576, 556), (554, 574, 726, 712), (555, 575, 574, 554), (562, 613, 738, 719), (587, 618, 684, 669), (572, 607, 606, 571), (532, 534, 651, 649), (570, 605, 604, 569), (605, 570, 659, 677), (588, 627, 710, 729), (633, 563, 564, 634), (542, 536, 698, 704), (635, 565, 566, 636), (575, 555, 713, 727), (614, 561, 718, 739), (558, 557, 556, 559), (543, 542, 704, 705), (560, 555, 554, 561), (556, 576, 728, 714), (619, 586, 668, 685), (642, 598, 599, 641), (571, 606, 678, 660), (640, 600, 601, 639), (585, 620, 686, 667), (560, 615, 740, 717), (617, 558, 559, 616), (577, 557, 706, 707), (615, 560, 561, 614), (616, 559, 716, 741), (528, 531, 648, 645), (622, 583, 584, 621), (578, 632, 692, 661), (620, 585, 586, 619), (607, 572, 652, 654), (621, 584, 666, 687), (608, 628, 629, 609), (631, 579, 662, 691), (610, 630, 631, 611), (583, 622, 655, 665), (526, 529, 646, 643), (607, 608, 609, 606), (580, 630, 690, 663), (605, 610, 611, 604), (629, 581, 664, 689), (618, 578, 661, 684), (583, 642, 641, 584), (582, 628, 688, 653), (585, 640, 639, 586), (579, 619, 685, 662), (534, 533, 650, 651), (582, 622, 621, 581), (620, 580, 663, 686), (580, 620, 619, 579), (581, 621, 687, 664), (593, 573, 725, 734), (627, 588, 589, 626), (558, 617, 709, 715), (625, 590, 591, 624), (574, 594, 735, 726), (595, 575, 727, 736), (597, 633, 634, 596), (576, 596, 737, 728), (595, 635, 636, 594), (539, 541, 703, 701), (647, 649, 653, 688), (689, 664, 663, 690), (691, 662, 661, 692), (643, 646, 652, 670), (671, 660, 659, 672), (673, 658, 657, 674), (646, 645, 654, 652), (660, 678, 677, 659), (658, 676, 675, 657), (644, 643, 670, 656), (696, 671, 672, 695), (694, 673, 674, 693), (651, 650, 665, 655), (687, 666, 667, 686), (685, 668, 669, 684), (648, 647, 688, 679), (680, 689, 690, 681), (682, 691, 692, 683), (645, 648, 679, 654), (678, 680, 681, 677), (676, 682, 683, 675), (650, 644, 656, 665), (666, 696, 695, 667), (668, 694, 693, 669), (649, 651, 655, 653), (664, 687, 686, 663), (662, 685, 684, 661), (611, 631, 691, 682), (632, 612, 683, 692), (608, 607, 654, 679), (529, 528, 645, 646), (533, 527, 644, 650), (606, 609, 680, 678), (610, 605, 677, 681), (572, 598, 670, 652), (604, 611, 682, 676), (599, 571, 660, 671), (612, 603, 675, 683), (531, 530, 647, 648), (570, 600, 672, 659), (642, 583, 665, 656), (601, 569, 658, 673), (584, 641, 696, 666), (598, 642, 656, 670), (568, 602, 674, 657), (640, 585, 667, 695), (641, 599, 671, 696), (530, 532, 649, 647), (586, 639, 694, 668), (600, 640, 695, 672), (638, 587, 669, 693), (639, 601, 673, 694), (622, 582, 653, 655), (602, 638, 693, 674), (703, 705, 709, 729), (730, 741, 740, 731), (732, 739, 738, 733), (702, 701, 710, 720), (721, 745, 744, 722), (723, 743, 742, 724), (697, 700, 708, 707), (728, 737, 736, 727), (726, 735, 734, 725), (698, 697, 707, 706), (714, 728, 727, 713), (712, 726, 725, 711), (699, 702, 720, 746), (747, 721, 722, 748), (749, 723, 724, 750), (704, 698, 706, 715), (716, 714, 713, 717), (718, 712, 711, 719), (705, 704, 715, 709), (741, 716, 717, 740), (739, 718, 719, 738), (701, 703, 729, 710), (745, 730, 731, 744), (743, 732, 733, 742), (700, 699, 746, 708), (737, 747, 748, 736), (735, 749, 750, 734), (591, 614, 739, 732), (635, 595, 736, 748), (536, 535, 697, 698), (563, 633, 746, 720), (613, 592, 733, 738), (594, 636, 749, 735), (634, 564, 721, 747), (627, 563, 720, 710), (535, 538, 700, 697), (637, 593, 734, 750), (565, 635, 748, 722), (564, 626, 745, 721), (636, 566, 723, 749), (625, 565, 722, 744), (537, 540, 702, 699), (538, 537, 699, 700), (567, 637, 750, 724), (566, 624, 743, 723), (557, 558, 715, 706), (623, 567, 724, 742), (541, 543, 705, 703), (559, 556, 714, 716), (555, 560, 717, 713), (540, 539, 701, 702), (561, 554, 712, 718), (553, 562, 719, 711), (597, 577, 707, 708), (547, 548, 755, 754), (549, 550, 757, 756), (550, 547, 754, 769, 757), (546, 544, 751, 753), (545, 551, 758, 752), (551, 552, 759, 758), (552, 549, 756, 759), (548, 546, 753, 755), (544, 545, 752, 751), (7, 4, 763, 770, 766), (6, 7, 766, 765), (2, 9, 767, 761), (3, 0, 760, 762), (9, 26, 768, 767), (26, 6, 765, 768), (4, 5, 764, 763), (5, 3, 762, 764), (0, 2, 761, 760), (758, 759, 771, 772), (769, 754, 776, 777), (762, 760, 783, 785), (753, 751, 774, 779), (770, 763, 790, 786), (766, 770, 786, 787), (756, 757, 778, 780), (764, 762, 785, 784), (775, 779, 774, 776), (773, 777, 776, 774), (772, 778, 777, 773), (771, 780, 778, 772), (789, 788, 787, 781), (781, 787, 786, 782), (782, 786, 790, 783), (784, 785, 783, 790), (759, 756, 780, 771), (768, 765, 788, 789), (751, 752, 773, 774), (765, 766, 787, 788), (752, 758, 772, 773), (767, 768, 789, 781), (754, 755, 775, 776), (761, 767, 781, 782), (763, 764, 784, 790), (757, 769, 777, 778), (760, 761, 782, 783), (755, 753, 779, 775)])
_uv = me_cube.uv_layers.new(name='UVMap')
_uv.uv.foreach_set('vector', [0.001437, 0.8486, 0.001437, 0.7773, 0.04352, 0.7906, 0.04352, 0.8486, 0.502, 0.1782, 0.4924, 0.2206, 0.4616, 0.2222, 0.459, 0.1782, 0.2183, 0.794, 0.21, 0.8145, 0.1984, 0.8146, 0.2101, 0.7859, 0.21, 0.8145, 0.2309, 0.8638, 0.221, 0.8679, 0.1984, 0.8146, 0.2309, 0.7887, 0.2183, 0.794, 0.2101, 0.7859, 0.2267, 0.7789, 0.6828, 0.227, 0.6828, 0.1735, 0.7228, 0.1735, 0.7228, 0.227, 0.4052, 0.9335, 0.4188, 0.9335, 0.4188, 0.9735, 0.4052, 0.9735, 0.8018, 0.9282, 0.8239, 0.9282, 0.8239, 0.9681, 0.8018, 0.9681, 0.7605, 0.1791, 0.75, 0.1812, 0.7422, 0.1421, 0.7658, 0.1374, 0.1341, 0.2526, 0.2616, 0.2172, 0.2704, 0.2918, 0.1341, 0.4107, 0.9688, 0.2484, 0.9508, 0.2484, 0.95, 0.2049, 0.9688, 0.2049, 0.7277, 0.3062, 0.7277, 0.2334, 0.7738, 0.3407, 0.7277, 0.395, 0.7277, 0.3369, 0.4992, 0.8305, 0.4916, 0.8451, 0.4843, 0.8445, 0.4944, 0.8249, 0.4916, 0.8451, 0.5094, 0.901, 0.5005, 0.8955, 0.4843, 0.8445, 0.5094, 0.8273, 0.4992, 0.8305, 0.4944, 0.8249, 0.5074, 0.8208, 0.7216, 0.9641, 0.7108, 0.9641, 0.7108, 0.9162, 0.7216, 0.9162, 0.4464, 0.9656, 0.43, 0.9656, 0.43, 0.9176, 0.4464, 0.9176, 0.6786, 0.1365, 0.6786, 0.1502, 0.6762, 0.1502, 0.6762, 0.1365, 0.3317, 0.7839, 0.3317, 0.834, 0.3231, 0.8426, 0.2837, 0.8426, 0.2837, 0.7839, 0.5504, 0.9452, 0.5504, 0.9675, 0.5383, 0.9675, 0.5383, 0.9452, 0.61, 0.9288, 0.6324, 0.9288, 0.6324, 0.9682, 0.61, 0.9682, 0.003817, 0.07293, 0.1312, 0.1761, 0.1258, 0.2442, 0.07717, 0.2335, 0.04907, 0.2273, 0.001437, 0.2169, 0.4508, 0.5418, 0.4508, 0.3979, 0.5307, 0.3979, 0.5307, 0.5418, 0.4988, 0.5418, 0.4668, 0.5418, 0.8816, 0.1042, 0.8729, 0.1037, 0.8845, 0.09214, 0.8952, 0.1042, 0.8816, 0.1042, 0.8845, 0.09214, 0.8952, 0.09214, 0.8818, 0.145, 0.8952, 0.145, 0.8952, 0.1539, 0.8729, 0.1539, 0.8816, 0.1042, 0.8818, 0.145, 0.8729, 0.1539, 0.8729, 0.1037, 0.9575, 0.3792, 0.9574, 0.3384, 0.971, 0.3384, 0.971, 0.3792, 0.6762, 0.1665, 0.6762, 0.153, 0.6786, 0.153, 0.6786, 0.1665, 0.1277, 0.5003, 0.1277, 0.4595, 0.1301, 0.4595, 0.1301, 0.5003, 0.3246, 0.3085, 0.3518, 0.3414, 0.2917, 0.3543, 0.8537, 0.3022, 0.8537, 0.3915, 0.8377, 0.3076, 0.8377, 0.2443, 0.1299, 0.8312, 0.1218, 0.8115, 0.1739, 0.7699, 0.1739, 0.8315, 0.321, 0.8454, 0.321, 0.896, 0.2909, 0.8955, 0.2837, 0.8754, 0.3238, 0.9239, 0.325, 0.8454, 0.3427, 0.8454, 0.3427, 0.9239, 0.5338, 0.9683, 0.5162, 0.9683, 0.5165, 0.9287, 0.5338, 0.9287, 0.7619, 0.7503, 0.7319, 0.776, 0.7108, 0.7116, 0.7619, 0.6662, 0.05746, 0.6951, 0.04325, 0.7716, 0.001437, 0.7744, 0.001437, 0.6581, 0.1984, 0.7477, 0.1984, 0.6552, 0.2546, 0.7051, 0.2314, 0.776, 0.1341, 0.1753, 0.1341, 0.001437, 0.2809, 0.1322, 0.2712, 0.2143, 0.07808, 0.7475, 0.07808, 0.5736, 0.1133, 0.5736, 0.1133, 0.7475, 0.3455, 0.7499, 0.3093, 0.781, 0.2837, 0.7031, 0.3455, 0.6482, 0.2432, 0.7842, 0.2429, 0.9166, 0.2337, 0.9214, 0.2337, 0.7789, 0.9552, 0.5888, 0.9552, 0.5142, 0.9641, 0.508, 0.9641, 0.5901, 0.2733, 0.3107, 0.2733, 0.2182, 0.2798, 0.2172, 0.2798, 0.319, 0.8897, 0.572, 0.8908, 0.3911, 0.9011, 0.3891, 0.9011, 0.5857, 0.2957, 0.9385, 0.3052, 0.9427, 0.3037, 0.9757, 0.2957, 0.9737, 0.5303, 0.6613, 0.5303, 0.7048, 0.5242, 0.7114, 0.5242, 0.6636, 0.7345, 0.00769, 0.7658, 0.001437, 0.7658, 0.05699, 0.7658, 0.1374, 0.7422, 0.1421, 0.7728, 0.838, 0.7676, 0.7045, 0.7989, 0.7045, 0.7811, 0.8378, 0.8178, 0.7236, 0.8241, 0.8571, 0.8018, 0.8571, 0.8018, 0.7236, 0.899, 0.9385, 0.899, 0.9763, 0.8859, 0.9763, 0.8853, 0.9385, 0.8102, 0.1292, 0.7687, 0.08307, 0.7687, 0.009931, 0.8102, 0.001437, 0.5504, 0.8633, 0.5162, 0.8383, 0.5226, 0.7871, 0.5504, 0.7615, 0.8018, 0.3915, 0.8018, 0.2334, 0.8348, 0.2334, 0.8348, 0.3915, 0.3833, 0.936, 0.4007, 0.9323, 0.3999, 0.9674, 0.3833, 0.9691, 0.2751, 0.6001, 0.2751, 0.5387, 0.2805, 0.5387, 0.2805, 0.6063, 0.1955, 0.5717, 0.1341, 0.5717, 0.1341, 0.4136, 0.1955, 0.4136, 0.5267, 0.001437, 0.5267, 0.1753, 0.459, 0.1753, 0.459, 0.001437, 0.43, 0.8533, 0.4455, 0.8471, 0.4455, 0.9148, 0.43, 0.9148, 0.4562, 0.001437, 0.4562, 0.1795, 0.4, 0.2305, 0.3616, 0.08737, 0.4052, 0.7684, 0.4452, 0.7684, 0.4452, 0.8443, 0.4052, 0.8443, 0.1864, 0.767, 0.1218, 0.767, 0.1218, 0.6911, 0.1864, 0.6911, 0.8366, 0.1193, 0.8529, 0.1193, 0.8523, 0.1534, 0.8366, 0.1534, 0.87, 0.001437, 0.87, 0.1164, 0.8366, 0.1088, 0.8366, 0.04295, 0.6444, 0.8871, 0.6444, 0.7985, 0.6688, 0.8223, 0.6731, 0.8684, 0.3616, 0.2334, 0.448, 0.3093, 0.4129, 0.4417, 0.3616, 0.3966, 0.1218, 0.9026, 0.1218, 0.8343, 0.1534, 0.8343, 0.1534, 0.9026, 0.611, 0.7956, 0.611, 0.7273, 0.6741, 0.7273, 0.6741, 0.7956, 0.9711, 0.7688, 0.9711, 0.8087, 0.9568, 0.8057, 0.9564, 0.7741, 0.9221, 0.3327, 0.9221, 0.3197, 0.9372, 0.3198, 0.9372, 0.3355, 0.2837, 0.9784, 0.2837, 0.9385, 0.2928, 0.9438, 0.2922, 0.9754, 0.9849, 0.2533, 0.9849, 0.3153, 0.9776, 0.3056, 0.9787, 0.2523, 0.06096, 0.7773, 0.06096, 0.842, 0.04639, 0.842, 0.04639, 0.7789, 0.9652, 0.7013, 0.9652, 0.7659, 0.9564, 0.7644, 0.9564, 0.7013, 0.2733, 0.395, 0.2733, 0.3218, 0.2797, 0.3231, 0.2797, 0.3889, 0.9172, 0.3891, 0.9172, 0.5373, 0.904, 0.529, 0.9053, 0.392, 0.9776, 0.8053, 0.9776, 0.7674, 0.985, 0.7582, 0.9854, 0.7923, 0.6036, 0.817, 0.6036, 0.9188, 0.5932, 0.9075, 0.591, 0.8189, 0.9204, 0.7886, 0.9204, 0.6106, 0.9291, 0.6199, 0.9293, 0.7831, 0.1067, 0.9867, 0.1067, 0.973, 0.1185, 0.9703, 0.1185, 0.9866, 0.2414, 0.9243, 0.2414, 0.9758, 0.2337, 0.98, 0.2337, 0.9337, 0.7464, 0.398, 0.7727, 0.3979, 0.7727, 0.4832, 0.7277, 0.4835, 0.7277, 0.3981, 0.3179, 0.1635, 0.3246, 0.3085, 0.2917, 0.3543, 0.2837, 0.1797, 0.3588, 0.07196, 0.3139, 0.07424, 0.2837, 0.004716, 0.3555, 0.001437, 0.5123, 0.8179, 0.4508, 0.8179, 0.4601, 0.752, 0.737, 0.855, 0.7543, 0.855, 0.7562, 0.9216, 0.737, 0.9216, 0.9176, 0.08875, 0.9176, 0.1521, 0.9063, 0.1146, 0.9063, 0.07081, 0.7108, 0.9133, 0.7108, 0.8706, 0.7341, 0.855, 0.7341, 0.8849, 0.8725, 0.372, 0.8725, 0.3912, 0.8566, 0.3912, 0.8566, 0.372, 0.6069, 0.9217, 0.6069, 0.9643, 0.591, 0.9643, 0.591, 0.9217, 0.1767, 0.8137, 0.1767, 0.7699, 0.1952, 0.7699, 0.1952, 0.7874, 0.1952, 0.805, 0.1952, 0.8225, 0.1952, 0.84, 0.1952, 0.8576, 0.1767, 0.8574, 0.1948, 0.8813, 0.1767, 0.8574, 0.1952, 0.8576, 0.5115, 0.9499, 0.4852, 0.9499, 0.4852, 0.9115, 0.5037, 0.9115, 0.3467, 0.9798, 0.3467, 0.9431, 0.3545, 0.9446, 0.0998, 0.9704, 0.1038, 0.9703, 0.1038, 0.994, 0.09581, 0.9942, 0.09581, 0.9705, 0.3158, 0.9385, 0.3158, 0.9769, 0.3081, 0.9404, 0.3119, 0.9394, 0.5354, 0.9259, 0.5162, 0.9259, 0.5165, 0.8898, 0.5354, 0.8898, 0.5354, 0.8898, 0.5165, 0.8898, 0.517, 0.8661, 0.5354, 0.8663, 0.3803, 0.9323, 0.3801, 0.9697, 0.3616, 0.9697, 0.3616, 0.9323, 0.6727, 0.9298, 0.6687, 0.9298, 0.6687, 0.9113, 0.6727, 0.9113, 0.1738, 0.9642, 0.1562, 0.9642, 0.1562, 0.9457, 0.1738, 0.9457, 0.9604, 0.6808, 0.9604, 0.6632, 0.9644, 0.6631, 0.9644, 0.6807, 0.9604, 0.6457, 0.9604, 0.6281, 0.9644, 0.628, 0.9644, 0.6456, 0.6716, 0.2282, 0.654, 0.2282, 0.654, 0.2097, 0.6716, 0.2097, 0.6511, 0.2282, 0.6336, 0.2282, 0.6336, 0.2097, 0.6511, 0.2097, 0.9564, 0.6458, 0.9564, 0.6282, 0.9604, 0.6281, 0.9604, 0.6457, 0.9564, 0.6633, 0.9564, 0.6458, 0.9604, 0.6457, 0.9604, 0.6632, 0.9564, 0.6808, 0.9564, 0.6633, 0.9604, 0.6632, 0.9604, 0.6808, 0.9564, 0.6984, 0.9564, 0.6808, 0.9604, 0.6808, 0.9604, 0.6983, 0.9564, 0.6282, 0.9564, 0.6107, 0.9604, 0.6106, 0.9604, 0.6281, 0.6687, 0.89, 0.6727, 0.89, 0.6727, 0.9085, 0.6687, 0.9085, 0.1943, 0.9026, 0.1767, 0.9026, 0.1767, 0.8842, 0.1943, 0.8842, 0.9021, 0.145, 0.8981, 0.145, 0.8981, 0.1265, 0.9021, 0.1265, 0.6785, 0.2282, 0.6745, 0.2282, 0.6745, 0.2097, 0.6785, 0.2097, 0.0597, 0.8977, 0.05571, 0.8977, 0.05571, 0.8792, 0.05971, 0.8792, 0.1393, 0.9636, 0.1218, 0.9636, 0.1218, 0.9451, 0.1393, 0.9451, 0.1946, 0.9246, 0.1906, 0.9246, 0.1906, 0.9061, 0.1946, 0.9061, 0.5763, 0.4339, 0.5868, 0.3001, 0.6014, 0.3067, 0.5857, 0.427, 0.5868, 0.3001, 0.5868, 0.2467, 0.6014, 0.2533, 0.6014, 0.3067, 0.6231, 0.2908, 0.6325, 0.2977, 0.6482, 0.418, 0.6336, 0.4246, 0.6336, 0.4246, 0.6482, 0.418, 0.6482, 0.4714, 0.6336, 0.478, 0.9819, 0.3792, 0.9739, 0.3792, 0.9739, 0.3258, 0.9819, 0.3258, 0.9301, 0.1897, 0.9221, 0.1897, 0.9221, 0.157, 0.9301, 0.157, 0.8834, 0.3853, 0.8754, 0.3853, 0.8754, 0.372, 0.8834, 0.372, 0.9653, 0.4881, 0.9733, 0.4881, 0.9733, 0.5042, 0.9653, 0.5042, 0.4383, 0.6491, 0.4463, 0.6491, 0.4463, 0.7025, 0.4383, 0.7025, 0.4383, 0.488, 0.4463, 0.488, 0.4463, 0.6491, 0.4383, 0.6491, 0.9176, 0.001437, 0.9176, 0.08875, 0.9063, 0.07081, 0.9063, 0.02706, 0.3139, 0.07424, 0.3179, 0.1635, 0.2837, 0.1797, 0.2837, 0.1224, 0.2837, 0.004716, 0.1312, 0.1761, 0.003817, 0.07293, 0.001437, 0.01187, 0.07397, 0.005717, 0.1244, 0.001437, 0.8537, 0.157, 0.8537, 0.3022, 0.8377, 0.2443, 0.8377, 0.157, 0.9653, 0.456, 0.9733, 0.456, 0.9733, 0.472, 0.9653, 0.472, 0.9653, 0.472, 0.9733, 0.472, 0.9733, 0.4881, 0.9653, 0.4881, 0.9495, 0.1469, 0.9416, 0.1469, 0.9416, 0.1336, 0.9495, 0.1336, 0.9495, 0.1336, 0.9416, 0.1336, 0.9416, 0.1203, 0.9495, 0.1203, 0.6043, 0.4379, 0.619, 0.4313, 0.619, 0.4847, 0.6043, 0.4913, 0.619, 0.4313, 0.6336, 0.4246, 0.6336, 0.478, 0.619, 0.4847, 0.6043, 0.2768, 0.6137, 0.2838, 0.619, 0.4313, 0.6043, 0.4379, 0.6137, 0.2838, 0.6231, 0.2908, 0.6336, 0.4246, 0.619, 0.4313, 0.5575, 0.2868, 0.5575, 0.2334, 0.5722, 0.24, 0.5722, 0.2934, 0.5722, 0.2934, 0.5722, 0.24, 0.5868, 0.2467, 0.5868, 0.3001, 0.5575, 0.4479, 0.5575, 0.2868, 0.5722, 0.2934, 0.5669, 0.4409, 0.5669, 0.4409, 0.5722, 0.2934, 0.5868, 0.3001, 0.5763, 0.4339, 0.5655, 0.4807, 0.5669, 0.4409, 0.5763, 0.4339, 0.5735, 0.47, 0.5575, 0.4913, 0.5575, 0.4479, 0.5669, 0.4409, 0.5655, 0.4807, 0.6123, 0.244, 0.6203, 0.2547, 0.6231, 0.2908, 0.6137, 0.2838, 0.6043, 0.2334, 0.6123, 0.244, 0.6137, 0.2838, 0.6043, 0.2768, 0.4383, 0.4446, 0.4463, 0.4446, 0.4463, 0.488, 0.4383, 0.488, 0.9301, 0.3109, 0.9221, 0.3109, 0.9221, 0.1897, 0.9301, 0.1897, 0.6203, 0.2547, 0.6283, 0.2653, 0.6325, 0.2977, 0.6231, 0.2908, 0.5735, 0.47, 0.5763, 0.4339, 0.5857, 0.427, 0.5815, 0.4594, 0.09293, 0.9063, 0.064, 0.9063, 0.064, 0.8385, 0.09293, 0.8385, 0.7966, 0.9087, 0.7676, 0.9087, 0.7676, 0.8409, 0.7966, 0.8409, 0.7108, 0.6633, 0.7108, 0.5414, 0.7596, 0.4942, 0.7596, 0.6161, 0.3427, 0.382, 0.3487, 0.3641, 0.3556, 0.3572, 0.3556, 0.4303, 0.3556, 0.4767, 0.3556, 0.5288, 0.3487, 0.5219, 0.3427, 0.504, 0.07808, 0.4369, 0.08412, 0.431, 0.08534, 0.4322, 0.08534, 0.5634, 0.08412, 0.5646, 0.07808, 0.5588, 0.7277, 0.1938, 0.7592, 0.1938, 0.7592, 0.2305, 0.7277, 0.2305, 0.3052, 0.3701, 0.2906, 0.3641, 0.2837, 0.3572, 0.3556, 0.3572, 0.3487, 0.3641, 0.3341, 0.3701, 0.3341, 0.5158, 0.3487, 0.5219, 0.3556, 0.5288, 0.2837, 0.5288, 0.2906, 0.5219, 0.3052, 0.5158, 0.2967, 0.504, 0.2906, 0.5219, 0.2837, 0.5288, 0.2837, 0.3572, 0.2906, 0.3641, 0.2967, 0.382, 0.08662, 0.5707, 0.08412, 0.5646, 0.08534, 0.5634, 0.1168, 0.5634, 0.1181, 0.5646, 0.1156, 0.5707, 0.1156, 0.425, 0.1181, 0.431, 0.1168, 0.4322, 0.08534, 0.4322, 0.08412, 0.431, 0.08662, 0.425, 0.1241, 0.5588, 0.1181, 0.5646, 0.1168, 0.5634, 0.1168, 0.4322, 0.1181, 0.431, 0.1241, 0.4369, 0.8282, 0.5253, 0.8282, 0.5305, 0.8018, 0.5561, 0.8018, 0.5509, 0.247, 0.8596, 0.2785, 0.8596, 0.2785, 0.8964, 0.247, 0.8964, 0.8069, 0.5692, 0.8069, 0.564, 0.8333, 0.5895, 0.8333, 0.5948, 0.3427, 0.382, 0.3341, 0.3701, 0.3487, 0.3641, 0.3341, 0.5158, 0.3427, 0.504, 0.3487, 0.5219, 0.2967, 0.504, 0.3052, 0.5158, 0.2906, 0.5219, 0.3052, 0.3701, 0.2967, 0.382, 0.2906, 0.3641, 0.08662, 0.5707, 0.07808, 0.5588, 0.08412, 0.5646, 0.07808, 0.4369, 0.08662, 0.425, 0.08412, 0.431, 0.1156, 0.425, 0.1241, 0.4369, 0.1181, 0.431, 0.1241, 0.5588, 0.1156, 0.5707, 0.1181, 0.5646, 0.5504, 0.8661, 0.5504, 0.934, 0.5383, 0.9423, 0.5383, 0.8744, 0.8398, 0.8339, 0.8398, 0.9017, 0.8278, 0.8935, 0.8278, 0.8256, 0.07241, 0.6581, 0.07241, 0.726, 0.06033, 0.7342, 0.06033, 0.6664, 0.3467, 0.9319, 0.3467, 0.8641, 0.3588, 0.8723, 0.3588, 0.9402, 0.7316, 0.04865, 0.7316, 0.1706, 0.6828, 0.1234, 0.6828, 0.001437, 0.8069, 0.6952, 0.8018, 0.6902, 0.8018, 0.559, 0.8069, 0.564, 0.8069, 0.5692, 0.8069, 0.5745, 0.8069, 0.5797, 0.8069, 0.585, 0.8069, 0.5902, 0.8069, 0.5954, 0.8069, 0.6007, 0.8069, 0.6059, 0.8069, 0.6112, 0.8069, 0.6164, 0.8069, 0.6217, 0.8069, 0.6269, 0.8069, 0.6322, 0.8069, 0.6374, 0.8069, 0.6427, 0.8069, 0.6479, 0.8069, 0.6532, 0.8069, 0.6584, 0.8069, 0.6637, 0.8069, 0.6689, 0.8069, 0.6742, 0.8069, 0.6794, 0.8069, 0.6847, 0.8069, 0.6899, 0.247, 0.8524, 0.2785, 0.8524, 0.2785, 0.8596, 0.247, 0.8596, 0.8282, 0.3993, 0.8333, 0.3944, 0.8333, 0.5256, 0.8282, 0.5305, 0.8282, 0.5253, 0.8282, 0.52, 0.8282, 0.5148, 0.8282, 0.5095, 0.8282, 0.5043, 0.8282, 0.4991, 0.8282, 0.4938, 0.8282, 0.4886, 0.8282, 0.4833, 0.8282, 0.4781, 0.8282, 0.4728, 0.8282, 0.4676, 0.8282, 0.4623, 0.8282, 0.4571, 0.8282, 0.4518, 0.8282, 0.4466, 0.8282, 0.4413, 0.8282, 0.4361, 0.8282, 0.4308, 0.8282, 0.4256, 0.8282, 0.4203, 0.8282, 0.4151, 0.8282, 0.4098, 0.8282, 0.4046, 0.7277, 0.1866, 0.7592, 0.1866, 0.7592, 0.1938, 0.7277, 0.1938, 0.8069, 0.6952, 0.8069, 0.6899, 0.8333, 0.7155, 0.8333, 0.7207, 0.8069, 0.6847, 0.8069, 0.6794, 0.8333, 0.705, 0.8333, 0.7102, 0.8069, 0.6742, 0.8069, 0.6689, 0.8333, 0.6945, 0.8333, 0.6997, 0.8069, 0.6637, 0.8069, 0.6584, 0.8333, 0.684, 0.8333, 0.6892, 0.8069, 0.6532, 0.8069, 0.6479, 0.8333, 0.6735, 0.8333, 0.6787, 0.8069, 0.6427, 0.8069, 0.6374, 0.8333, 0.663, 0.8333, 0.6682, 0.8069, 0.6322, 0.8069, 0.6269, 0.8333, 0.6525, 0.8333, 0.6577, 0.8069, 0.6217, 0.8069, 0.6164, 0.8333, 0.642, 0.8333, 0.6473, 0.8069, 0.6112, 0.8069, 0.6059, 0.8333, 0.6315, 0.8333, 0.6368, 0.8069, 0.6007, 0.8069, 0.5954, 0.8333, 0.621, 0.8333, 0.6263, 0.8069, 0.5902, 0.8069, 0.585, 0.8333, 0.6105, 0.8333, 0.6158, 0.8069, 0.5797, 0.8069, 0.5745, 0.8333, 0.6, 0.8333, 0.6053, 0.8282, 0.3993, 0.8282, 0.4046, 0.8018, 0.4302, 0.8018, 0.4249, 0.8282, 0.4098, 0.8282, 0.4151, 0.8018, 0.4407, 0.8018, 0.4354, 0.8282, 0.4203, 0.8282, 0.4256, 0.8018, 0.4511, 0.8018, 0.4459, 0.8282, 0.4308, 0.8282, 0.4361, 0.8018, 0.4616, 0.8018, 0.4564, 0.8282, 0.4413, 0.8282, 0.4466, 0.8018, 0.4721, 0.8018, 0.4669, 0.8282, 0.4518, 0.8282, 0.4571, 0.8018, 0.4826, 0.8018, 0.4774, 0.8282, 0.4623, 0.8282, 0.4676, 0.8018, 0.4931, 0.8018, 0.4879, 0.8282, 0.4728, 0.8282, 0.4781, 0.8018, 0.5036, 0.8018, 0.4984, 0.8282, 0.4833, 0.8282, 0.4886, 0.8018, 0.5141, 0.8018, 0.5089, 0.8282, 0.4938, 0.8282, 0.4991, 0.8018, 0.5246, 0.8018, 0.5194, 0.8282, 0.5043, 0.8282, 0.5095, 0.8018, 0.5351, 0.8018, 0.5299, 0.8282, 0.5148, 0.8282, 0.52, 0.8018, 0.5456, 0.8018, 0.5404, 0.827, 0.7236, 0.8323, 0.7236, 0.8323, 0.7551, 0.827, 0.7551, 0.9309, 0.4287, 0.9624, 0.4287, 0.9624, 0.4655, 0.9309, 0.4655, 0.9909, 0.9519, 0.9962, 0.9519, 0.9962, 0.9834, 0.9909, 0.9834, 0.1893, 0.7255, 0.1946, 0.7255, 0.1946, 0.757, 0.1893, 0.757, 0.9909, 0.9175, 0.9962, 0.9175, 0.9962, 0.949, 0.9909, 0.949, 0.1893, 0.6911, 0.1946, 0.6911, 0.1946, 0.7226, 0.1893, 0.7226, 0.9909, 0.8832, 0.9962, 0.8832, 0.9962, 0.9147, 0.9909, 0.9147, 0.7591, 0.8723, 0.7644, 0.8723, 0.7644, 0.9038, 0.7591, 0.9038, 0.8981, 0.09214, 0.9034, 0.09214, 0.9034, 0.1236, 0.8981, 0.1236, 0.6353, 0.9288, 0.6405, 0.9288, 0.6405, 0.9603, 0.6353, 0.9603, 0.8772, 0.9171, 0.8824, 0.9171, 0.8824, 0.9486, 0.8772, 0.9486, 0.7591, 0.8379, 0.7644, 0.8379, 0.7644, 0.8694, 0.7591, 0.8694, 0.7989, 0.9827, 0.7937, 0.9827, 0.7937, 0.9512, 0.7989, 0.9512, 0.06096, 0.8764, 0.05571, 0.8764, 0.05571, 0.8449, 0.06096, 0.8449, 0.7562, 0.9612, 0.7247, 0.9612, 0.7247, 0.9245, 0.7562, 0.9245, 0.9205, 0.03819, 0.9205, 0.001437, 0.952, 0.001437, 0.952, 0.03819, 0.952, 0.07782, 0.9205, 0.07782, 0.9205, 0.04106, 0.952, 0.04106, 0.9205, 0.1174, 0.9205, 0.08069, 0.952, 0.08069, 0.952, 0.1174, 0.4823, 0.9482, 0.4508, 0.9482, 0.4508, 0.9115, 0.4823, 0.9115, 0.1218, 0.9422, 0.1218, 0.9055, 0.1533, 0.9055, 0.1533, 0.9422, 0.1877, 0.9429, 0.1562, 0.9429, 0.1562, 0.9061, 0.1877, 0.9061, 0.5566, 0.9445, 0.5566, 0.9077, 0.5881, 0.9077, 0.5881, 0.9445, 0.2785, 0.936, 0.247, 0.936, 0.247, 0.8992, 0.2785, 0.8992, 0.1984, 0.9076, 0.1984, 0.8708, 0.2299, 0.8708, 0.2299, 0.9076, 0.9202, 0.3751, 0.8887, 0.3751, 0.8887, 0.3384, 0.9202, 0.3384, 0.61, 0.9259, 0.61, 0.8892, 0.6415, 0.8892, 0.6415, 0.9259, 0.3152, 0.9356, 0.2837, 0.9356, 0.2837, 0.8989, 0.3152, 0.8989, 0.9096, 0.9245, 0.9096, 0.8878, 0.9411, 0.8878, 0.9411, 0.9245, 0.7075, 0.9455, 0.676, 0.9455, 0.676, 0.9087, 0.7075, 0.9087, 0.06144, 0.946, 0.06144, 0.9092, 0.09293, 0.9092, 0.09293, 0.946, 0.2299, 0.9472, 0.1984, 0.9472, 0.1984, 0.9104, 0.2299, 0.9104, 0.7651, 0.9483, 0.7651, 0.9116, 0.7966, 0.9116, 0.7966, 0.9483, 0.8742, 0.9531, 0.8427, 0.9531, 0.8427, 0.9163, 0.8742, 0.9163, 0.923, 0.3751, 0.923, 0.3384, 0.9545, 0.3384, 0.9545, 0.3751, 0.03293, 0.9564, 0.001437, 0.9564, 0.001437, 0.9196, 0.03293, 0.9196, 0.9309, 0.4259, 0.9309, 0.3891, 0.9624, 0.3891, 0.9624, 0.4259, 0.9309, 0.5051, 0.9309, 0.4684, 0.9624, 0.4684, 0.9624, 0.5051, 0.9962, 0.8488, 0.9962, 0.8803, 0.9909, 0.8803, 0.9909, 0.8488, 0.8323, 0.758, 0.8323, 0.7895, 0.827, 0.7895, 0.827, 0.758, 0.996, 0.1779, 0.996, 0.2094, 0.9907, 0.2094, 0.9907, 0.1779, 0.5242, 0.7458, 0.5242, 0.7143, 0.5294, 0.7143, 0.5294, 0.7458, 0.9907, 0.2438, 0.9907, 0.2123, 0.996, 0.2123, 0.996, 0.2438, 0.2751, 0.6407, 0.2751, 0.6092, 0.2803, 0.6092, 0.2803, 0.6407, 0.8772, 0.9142, 0.8772, 0.8827, 0.8824, 0.8827, 0.8824, 0.9142, 0.6353, 0.9947, 0.6353, 0.9632, 0.6405, 0.9632, 0.6405, 0.9947, 0.4217, 0.965, 0.4217, 0.9335, 0.4269, 0.9335, 0.4269, 0.965, 0.1326, 0.9979, 0.1326, 0.9665, 0.1379, 0.9665, 0.1379, 0.9979, 0.9909, 0.8459, 0.9909, 0.8144, 0.9962, 0.8144, 0.9962, 0.8459, 0.1723, 0.9986, 0.1671, 0.9986, 0.1671, 0.9671, 0.1723, 0.9671, 0.8601, 0.8167, 0.8601, 0.6106, 0.8733, 0.6166, 0.8733, 0.8227, 0.8566, 0.3631, 0.8566, 0.157, 0.8697, 0.163, 0.8697, 0.3691, 0.8726, 0.163, 0.8858, 0.157, 0.8858, 0.3631, 0.8726, 0.3691, 0.8598, 0.4003, 0.8729, 0.3944, 0.8729, 0.6005, 0.8598, 0.6065, 0.3564, 0.6482, 0.3564, 0.8544, 0.3484, 0.8544, 0.3484, 0.6482, 0.4508, 0.9889, 0.4508, 0.9744, 0.4588, 0.9744, 0.4588, 0.9889, 0.9176, 0.6106, 0.9176, 0.8167, 0.9096, 0.8167, 0.9096, 0.6106, 0.9552, 0.6074, 0.9552, 0.593, 0.9632, 0.593, 0.9632, 0.6074, 0.7659, 0.7017, 0.7659, 0.4955, 0.7738, 0.4955, 0.7738, 0.7017, 0.8357, 0.8082, 0.8357, 0.8227, 0.8278, 0.8227, 0.8278, 0.8082, 0.9201, 0.5953, 0.9201, 0.3891, 0.9281, 0.3891, 0.9281, 0.5953, 0.8466, 0.8082, 0.8466, 0.8227, 0.8386, 0.8227, 0.8386, 0.8082, 0.6658, 0.9403, 0.6444, 0.9429, 0.6444, 0.89, 0.6658, 0.89, 0.5263, 0.2241, 0.5049, 0.2285, 0.5049, 0.1782, 0.5263, 0.1782, 0.9535, 0.653, 0.9321, 0.6565, 0.9321, 0.6106, 0.9535, 0.6106, 0.9096, 0.928, 0.931, 0.9274, 0.931, 0.9698, 0.9096, 0.9698, 0.9523, 0.6076, 0.9309, 0.605, 0.9309, 0.5632, 0.9523, 0.5632, 0.9526, 0.8684, 0.9312, 0.864, 0.9312, 0.8196, 0.9526, 0.8196, 0.9523, 0.5603, 0.9309, 0.5568, 0.9309, 0.508, 0.9523, 0.508, 0.9067, 0.9356, 0.8853, 0.935, 0.8853, 0.8827, 0.9067, 0.8827, 0.5547, 0.2334, 0.5547, 0.3062, 0.5485, 0.3063, 0.5384, 0.287, 0.5485, 0.3063, 0.5547, 0.3062, 0.5547, 0.3369, 0.5423, 0.327, 0.5423, 0.327, 0.5547, 0.3369, 0.5547, 0.395, 0.5233, 0.3368, 0.5027, 0.3301, 0.5233, 0.3368, 0.5547, 0.395, 0.4933, 0.3431, 0.4508, 0.3072, 0.4925, 0.3108, 0.5027, 0.3301, 0.4933, 0.3431, 0.4925, 0.3108, 0.4508, 0.3072, 0.4906, 0.279, 0.4988, 0.2902, 0.4988, 0.2902, 0.4906, 0.279, 0.514, 0.2623, 0.5178, 0.2803, 0.5547, 0.2334, 0.5384, 0.287, 0.5178, 0.2803, 0.514, 0.2623, 0.001437, 0.3044, 0.0249, 0.3027, 0.03309, 0.3225, 0.001437, 0.4221, 0.7108, 0.7982, 0.72, 0.7789, 0.75, 0.7794, 0.75, 0.8522, 0.9535, 0.7044, 0.9321, 0.7049, 0.9321, 0.6593, 0.9535, 0.6593, 0.9543, 0.157, 0.9543, 0.202, 0.9329, 0.202, 0.9329, 0.1582, 0.9321, 0.7078, 0.9535, 0.7083, 0.9535, 0.7533, 0.9321, 0.7533, 0.0358, 0.9634, 0.0358, 0.9196, 0.05719, 0.9196, 0.05719, 0.9621, 0.3427, 0.9688, 0.3213, 0.9693, 0.3213, 0.9268, 0.3427, 0.9268, 0.09581, 0.9669, 0.09581, 0.9249, 0.1172, 0.9249, 0.1172, 0.9674, 0.03309, 0.2829, 0.0249, 0.3027, 0.001437, 0.3044, 0.001437, 0.2471, 0.611, 0.8863, 0.611, 0.8424, 0.611, 0.7985, 0.6415, 0.7985, 0.6415, 0.8863, 0.4508, 0.9086, 0.4508, 0.8208, 0.4814, 0.8208, 0.4814, 0.9086, 0.8761, 0.7891, 0.8761, 0.7013, 0.9067, 0.7013, 0.9067, 0.7891, 0.8729, 0.08927, 0.8729, 0.001437, 0.9034, 0.001437, 0.9034, 0.08927, 0.8427, 0.9134, 0.8427, 0.8256, 0.8733, 0.8256, 0.8733, 0.9134, 0.5295, 0.2058, 0.5295, 0.118, 0.6, 0.118, 0.6, 0.2058, 0.8887, 0.2448, 0.8887, 0.157, 0.9192, 0.157, 0.9192, 0.2009, 0.9192, 0.2448, 0.2658, 0.9658, 0.2658, 0.9898, 0.2578, 0.9898, 0.2578, 0.9658, 0.6769, 0.8152, 0.6769, 0.7712, 0.6769, 0.7273, 0.7075, 0.7273, 0.7075, 0.8152, 0.5575, 0.9048, 0.5575, 0.817, 0.5881, 0.817, 0.5881, 0.9048, 0.8887, 0.3355, 0.8887, 0.2477, 0.9192, 0.2477, 0.9192, 0.3355, 0.6769, 0.9059, 0.6769, 0.818, 0.7075, 0.818, 0.7075, 0.9059, 0.4508, 0.6613, 0.4861, 0.6613, 0.4862, 0.6772, 0.4664, 0.6854, 0.5059, 0.6854, 0.4862, 0.6772, 0.4861, 0.6613, 0.5213, 0.6613, 0.8761, 0.6984, 0.8761, 0.6106, 0.9067, 0.6106, 0.9067, 0.6984, 0.3616, 0.7655, 0.3616, 0.6777, 0.4321, 0.6777, 0.4321, 0.7655, 0.8761, 0.8798, 0.8761, 0.792, 0.9067, 0.792, 0.9067, 0.8359, 0.9067, 0.8798, 0.04379, 0.9663, 0.04379, 0.9903, 0.0358, 0.9903, 0.0358, 0.9663, 0.4664, 0.7249, 0.4862, 0.7331, 0.4861, 0.7491, 0.4508, 0.7491, 0.5059, 0.7249, 0.5141, 0.7052, 0.5213, 0.7052, 0.5213, 0.7491, 0.9329, 0.2725, 0.9543, 0.2737, 0.9543, 0.3163, 0.9329, 0.3163, 0.9535, 0.7574, 0.9535, 0.8013, 0.9321, 0.8013, 0.9321, 0.7562, 0.4582, 0.7052, 0.4664, 0.7249, 0.4508, 0.7491, 0.4508, 0.7052, 0.4862, 0.7331, 0.5059, 0.7249, 0.5213, 0.7491, 0.4861, 0.7491, 0.5213, 0.6613, 0.5213, 0.7052, 0.5141, 0.7052, 0.5059, 0.6854, 0.4508, 0.6613, 0.4664, 0.6854, 0.4582, 0.7052, 0.4508, 0.7052, 0.05287, 0.3307, 0.05399, 0.3713, 0.001437, 0.4221, 0.03309, 0.3225, 0.07266, 0.3226, 0.08739, 0.339, 0.05399, 0.3713, 0.05287, 0.3307, 0.08085, 0.3028, 0.1248, 0.3029, 0.08739, 0.339, 0.07266, 0.3226, 0.6661, 0.1619, 0.6734, 0.1619, 0.6734, 0.2058, 0.6579, 0.1817, 0.6381, 0.1899, 0.6579, 0.1817, 0.6734, 0.2058, 0.6381, 0.2058, 0.6184, 0.1817, 0.6381, 0.1899, 0.6381, 0.2058, 0.6029, 0.2058, 0.6102, 0.1619, 0.6184, 0.1817, 0.6029, 0.2058, 0.6029, 0.1619, 0.6184, 0.1422, 0.6102, 0.1619, 0.6029, 0.1619, 0.6029, 0.118, 0.6184, 0.1422, 0.6029, 0.118, 0.6381, 0.118, 0.6381, 0.134, 0.6381, 0.134, 0.6381, 0.118, 0.6734, 0.118, 0.6579, 0.1422, 0.6579, 0.1422, 0.6734, 0.118, 0.6734, 0.1619, 0.6661, 0.1619, 0.06734, 0.4498, 0.05034, 0.4328, 0.0536, 0.425, 0.07521, 0.4466, 0.0263, 0.4328, 0.009304, 0.4498, 0.001437, 0.4466, 0.02304, 0.425, 0.009304, 0.5138, 0.0263, 0.5308, 0.02304, 0.5387, 0.001437, 0.5171, 0.0263, 0.5308, 0.05034, 0.5308, 0.0536, 0.5387, 0.02304, 0.5387, 0.06734, 0.5138, 0.06734, 0.4818, 0.07521, 0.4818, 0.07521, 0.5171, 0.05034, 0.4328, 0.0263, 0.4328, 0.02304, 0.425, 0.0536, 0.425, 0.009304, 0.4498, 0.009304, 0.5138, 0.001437, 0.5171, 0.001437, 0.4466, 0.05034, 0.5308, 0.06734, 0.5138, 0.07521, 0.5171, 0.0536, 0.5387, 0.4275, 0.4694, 0.4105, 0.4524, 0.4138, 0.4446, 0.4354, 0.4662, 0.3865, 0.4524, 0.3695, 0.4694, 0.3616, 0.4662, 0.3832, 0.4446, 0.3695, 0.5334, 0.3865, 0.5504, 0.3832, 0.5583, 0.3616, 0.5367, 0.3865, 0.5504, 0.4105, 0.5504, 0.4138, 0.5583, 0.3832, 0.5583, 0.4275, 0.5334, 0.4275, 0.5014, 0.4354, 0.5014, 0.4354, 0.5367, 0.4105, 0.4524, 0.3865, 0.4524, 0.3832, 0.4446, 0.4138, 0.4446, 0.3695, 0.4694, 0.3695, 0.5334, 0.3616, 0.5367, 0.3616, 0.4662, 0.4105, 0.5504, 0.4275, 0.5334, 0.4354, 0.5367, 0.4138, 0.5583, 0.4275, 0.5014, 0.4275, 0.4694, 0.4354, 0.4662, 0.4354, 0.5014, 0.06734, 0.4818, 0.06734, 0.4498, 0.07521, 0.4466, 0.07521, 0.4818, 0.969, 0.8878, 0.969, 0.9198, 0.961, 0.9198, 0.961, 0.9038, 0.961, 0.8878, 0.9284, 0.7915, 0.9284, 0.8155, 0.9204, 0.8155, 0.9204, 0.7915, 0.2767, 0.9658, 0.2767, 0.9898, 0.2687, 0.9898, 0.2687, 0.9658, 0.254, 0.7789, 0.254, 0.8108, 0.246, 0.8108, 0.246, 0.7948, 0.246, 0.7789, 0.5989, 0.9672, 0.5989, 0.9913, 0.591, 0.9913, 0.591, 0.9672, 0.975, 0.5814, 0.975, 0.6054, 0.967, 0.6054, 0.967, 0.5814, 0.255, 0.9658, 0.255, 0.9898, 0.247, 0.9898, 0.247, 0.9658, 0.254, 0.8108, 0.254, 0.8428, 0.246, 0.8428, 0.246, 0.8268, 0.246, 0.8108, 0.969, 0.9198, 0.969, 0.9517, 0.961, 0.9517, 0.961, 0.9358, 0.961, 0.9198, 0.7188, 0.967, 0.7188, 0.991, 0.7108, 0.991, 0.7108, 0.967, 0.1642, 0.9671, 0.1642, 0.9911, 0.1562, 0.9911, 0.1562, 0.9671, 0.9652, 0.2523, 0.9652, 0.3163, 0.9572, 0.3163, 0.9572, 0.3003, 0.9572, 0.2843, 0.9572, 0.2683, 0.9572, 0.2523, 0.9733, 0.3891, 0.9733, 0.4531, 0.9653, 0.4531, 0.9653, 0.4371, 0.9653, 0.4211, 0.9653, 0.4051, 0.9653, 0.3891, 0.1298, 0.9665, 0.1298, 0.9905, 0.1218, 0.9905, 0.1218, 0.9665, 0.05465, 0.9663, 0.05465, 0.9903, 0.04666, 0.9903, 0.04666, 0.9663, 0.438, 0.9684, 0.438, 0.9925, 0.43, 0.9925, 0.43, 0.9684, 0.2779, 0.9389, 0.2779, 0.9629, 0.2639, 0.9504, 0.9284, 0.8203, 0.9284, 0.8363, 0.9096, 0.8359, 0.9096, 0.8196, 0.9284, 0.8363, 0.9284, 0.8523, 0.9096, 0.8523, 0.9096, 0.8359, 0.9284, 0.8523, 0.9284, 0.8682, 0.9096, 0.8686, 0.9096, 0.8523, 0.9284, 0.8682, 0.9284, 0.8842, 0.9096, 0.8849, 0.9096, 0.8686, 0.55, 0.2125, 0.568, 0.2097, 0.568, 0.2285, 0.6722, 0.4906, 0.6722, 0.4665, 0.6903, 0.4665, 0.6903, 0.4906, 0.5292, 0.2285, 0.5292, 0.2097, 0.5471, 0.2125, 0.3804, 0.8807, 0.3616, 0.8804, 0.3616, 0.8641, 0.3804, 0.8647, 0.3804, 0.8967, 0.3616, 0.8967, 0.3616, 0.8804, 0.3804, 0.8807, 0.3804, 0.9127, 0.3616, 0.9131, 0.3616, 0.8967, 0.3804, 0.8967, 0.3804, 0.9287, 0.3616, 0.9294, 0.3616, 0.9131, 0.3804, 0.9127, 0.261, 0.9629, 0.247, 0.9513, 0.261, 0.9389, 0.9387, 0.1444, 0.9205, 0.1444, 0.9205, 0.1203, 0.9387, 0.1203, 0.05239, 0.9168, 0.02835, 0.9168, 0.02835, 0.9004, 0.05239, 0.9004, 0.05239, 0.9004, 0.02835, 0.9004, 0.02835, 0.8841, 0.05239, 0.8841, 0.05239, 0.8841, 0.02835, 0.8841, 0.02835, 0.8678, 0.05239, 0.8678, 0.05239, 0.8678, 0.02835, 0.8678, 0.02835, 0.8515, 0.05239, 0.8515, 0.6307, 0.2097, 0.6154, 0.2283, 0.6125, 0.2097, 0.6693, 0.4665, 0.6693, 0.4906, 0.6511, 0.4906, 0.6511, 0.4665, 0.8698, 0.1433, 0.8558, 0.1318, 0.8698, 0.1193, 0.4021, 0.9287, 0.3833, 0.9294, 0.3833, 0.9131, 0.4021, 0.9127, 0.3833, 0.9131, 0.3833, 0.8967, 0.4021, 0.8967, 0.4021, 0.9127, 0.4021, 0.8967, 0.3833, 0.8967, 0.3833, 0.8804, 0.4021, 0.8807, 0.3833, 0.8804, 0.3833, 0.8641, 0.4021, 0.8647, 0.4021, 0.8807, 0.5917, 0.2285, 0.5917, 0.2097, 0.6096, 0.2125, 0.7114, 0.4906, 0.6932, 0.4906, 0.6932, 0.4665, 0.7114, 0.4665, 0.5708, 0.2125, 0.5888, 0.2097, 0.5888, 0.2285, 0.8206, 0.9087, 0.8206, 0.9247, 0.8018, 0.9253, 0.8018, 0.909, 0.8206, 0.8927, 0.8206, 0.9087, 0.8018, 0.909, 0.8018, 0.8927, 0.8206, 0.8767, 0.8206, 0.8927, 0.8018, 0.8927, 0.8018, 0.8763, 0.8206, 0.8607, 0.8206, 0.8767, 0.8018, 0.8763, 0.8018, 0.86, 0.001437, 0.9168, 0.001437, 0.9004, 0.02548, 0.9004, 0.02548, 0.9168, 0.001437, 0.9004, 0.001437, 0.8841, 0.02548, 0.8841, 0.02548, 0.9004, 0.001437, 0.8841, 0.001437, 0.8678, 0.02548, 0.8678, 0.02548, 0.8841, 0.001437, 0.8678, 0.001437, 0.8515, 0.02548, 0.8515, 0.02548, 0.8678, 0.1984, 0.5358, 0.1984, 0.4747, 0.2783, 0.4747, 0.2783, 0.5358, 0.2703, 0.4136, 0.2783, 0.4747, 0.1984, 0.4747, 0.1984, 0.4136, 0.8868, 0.4307, 0.8758, 0.4293, 0.8758, 0.3891, 0.8868, 0.3906, 0.382, 0.8519, 0.382, 0.7777, 0.4024, 0.7869, 0.4024, 0.8612, 0.8362, 0.3944, 0.8487, 0.4051, 0.8569, 0.5992, 0.8362, 0.6077, 0.789, 0.1413, 0.8094, 0.1321, 0.8094, 0.2063, 0.789, 0.2156, 0.966, 0.07572, 0.9549, 0.07572, 0.9549, 0.001437, 0.966, 0.001437, 0.2575, 0.6552, 0.2695, 0.6665, 0.2785, 0.842, 0.2575, 0.8496, 0.7245, 0.4911, 0.7143, 0.4867, 0.7143, 0.4665, 0.7245, 0.4709, 0.1589, 0.881, 0.1699, 0.8797, 0.1725, 0.9019, 0.1615, 0.9032, 0.5336, 0.6846, 0.5446, 0.6837, 0.5504, 0.7578, 0.5393, 0.7586, 0.7989, 0.469, 0.7989, 0.7017, 0.7767, 0.6932, 0.7843, 0.48, 0.1615, 0.8357, 0.1725, 0.8343, 0.1673, 0.8575, 0.1562, 0.8588, 0.1562, 0.8588, 0.1673, 0.8575, 0.1699, 0.8797, 0.1589, 0.881, 0.9008, 0.6071, 0.8897, 0.6071, 0.8897, 0.5886, 0.9008, 0.5886, 0.1306, 0.3063, 0.13, 0.3507, 0.1277, 0.3504, 0.1277, 0.3025, 0.09581, 0.8477, 0.1177, 0.8385, 0.1177, 0.9127, 0.09581, 0.922, 0.7687, 0.1506, 0.789, 0.1413, 0.789, 0.2156, 0.7687, 0.2249, 0.5504, 0.3979, 0.5493, 0.4511, 0.5383, 0.4519, 0.5393, 0.3987, 0.7767, 0.2334, 0.7913, 0.2444, 0.7989, 0.4577, 0.7767, 0.4661, 0.4052, 0.9214, 0.4052, 0.8471, 0.4271, 0.8564, 0.4271, 0.9307, 0.3616, 0.8427, 0.3616, 0.7684, 0.382, 0.7777, 0.382, 0.8519, 0.8337, 0.001437, 0.8337, 0.2148, 0.813, 0.2063, 0.8212, 0.01215, 0.8572, 0.6106, 0.8572, 0.8049, 0.8362, 0.7973, 0.8452, 0.6218, 0.1311, 0.5579, 0.1311, 0.569, 0.1277, 0.5702, 0.1277, 0.5545, 0.8868, 0.6065, 0.8758, 0.6051, 0.8758, 0.4293, 0.8868, 0.4307, 0.1293, 0.3569, 0.1299, 0.4056, 0.1277, 0.4059, 0.1277, 0.3536, 0.7622, 0.7789, 0.7644, 0.8232, 0.7529, 0.835, 0.7529, 0.7949, 0.9453, 0.2049, 0.9471, 0.258, 0.9329, 0.2696, 0.9329, 0.2208, 0.9458, 0.8878, 0.9581, 0.9037, 0.9581, 0.9525, 0.9439, 0.9409, 0.4372, 0.7094, 0.4465, 0.7254, 0.4465, 0.7655, 0.435, 0.7537, 0.5493, 0.4511, 0.5446, 0.6837, 0.5336, 0.6846, 0.5383, 0.4519, 0.1168, 0.5736, 0.1168, 0.6197, 0.1161, 0.6178, 0.1161, 0.5748, 0.1161, 0.677, 0.1161, 0.6613, 0.1183, 0.6616, 0.1183, 0.6762, 0.5281, 0.5447, 0.5281, 0.596, 0.5275, 0.5946, 0.5275, 0.5468, 0.6797, 0.1192, 0.6797, 0.1303, 0.6762, 0.1337, 0.6762, 0.118, 0.1183, 0.6419, 0.1183, 0.6584, 0.1161, 0.6584, 0.1161, 0.6419, 0.1283, 0.2997, 0.1277, 0.2509, 0.1306, 0.2471, 0.1306, 0.2994, 0.1161, 0.6391, 0.1161, 0.6226, 0.1185, 0.6226, 0.1185, 0.6391, 0.1277, 0.4564, 0.1282, 0.412, 0.1298, 0.4088, 0.1298, 0.4567, 0.5533, 0.6657, 0.5533, 0.652, 0.5543, 0.6515, 0.5543, 0.668, 0.1287, 0.5032, 0.1287, 0.5494, 0.1277, 0.5517, 0.1277, 0.5037, 0.5533, 0.5543, 0.5533, 0.5082, 0.5543, 0.5087, 0.5543, 0.5566, 0.5543, 0.4535, 0.5543, 0.5048, 0.5533, 0.5053, 0.5533, 0.453, 0.6774, 0.1881, 0.6774, 0.2038, 0.6762, 0.2037, 0.6762, 0.188, 0.6762, 0.1851, 0.6762, 0.1694, 0.6774, 0.1695, 0.6774, 0.1852, 0.5533, 0.4497, 0.5533, 0.3984, 0.5543, 0.3979, 0.5543, 0.4501, 0.5543, 0.6326, 0.5543, 0.6464, 0.5533, 0.6486, 0.5533, 0.6322, 0.9547, 0.3352, 0.9401, 0.3351, 0.9401, 0.3197, 0.9547, 0.3198, 0.3363, 0.7839, 0.3439, 0.7973, 0.3439, 0.8403, 0.3345, 0.8317, 0.9649, 0.1456, 0.9666, 0.1933, 0.9572, 0.202, 0.9572, 0.1589, 0.1176, 0.6805, 0.1176, 0.6942, 0.1161, 0.6926, 0.1161, 0.6798, 0.5533, 0.6852, 0.5533, 0.6715, 0.5545, 0.6709, 0.5545, 0.6837, 0.5545, 0.6136, 0.5545, 0.6293, 0.5533, 0.6286, 0.5533, 0.614, 0.5533, 0.6108, 0.5533, 0.5595, 0.5539, 0.5617, 0.5539, 0.6095, 0.5275, 0.645, 0.5275, 0.5989, 0.5281, 0.5999, 0.5281, 0.643, 0.01097, 0.9898, 0.01097, 0.9593, 0.01762, 0.9593, 0.01762, 0.9898, 0.8522, 0.9865, 0.8522, 0.9559, 0.8589, 0.9559, 0.8589, 0.9865, 0.7342, 0.9946, 0.7342, 0.9641, 0.7409, 0.9641, 0.7409, 0.9946, 0.9747, 0.2875, 0.9747, 0.3228, 0.9681, 0.3228, 0.9681, 0.2875, 0.9739, 0.6106, 0.9739, 0.6811, 0.9673, 0.6811, 0.9673, 0.6106, 0.5043, 0.9833, 0.5043, 0.9528, 0.5109, 0.9528, 0.5109, 0.9833, 0.9747, 0.2523, 0.9747, 0.2875, 0.9681, 0.2875, 0.9681, 0.2523, 0.9762, 0.4596, 0.9762, 0.4244, 0.9828, 0.4244, 0.9828, 0.4596, 0.9927, 0.5703, 0.9927, 0.6009, 0.9861, 0.6009, 0.9861, 0.5703, 0.9762, 0.4244, 0.9762, 0.3891, 0.9828, 0.3891, 0.9828, 0.4244, 0.9765, 0.5785, 0.9765, 0.508, 0.9832, 0.508, 0.9832, 0.5785, 0.7437, 0.9946, 0.7437, 0.9641, 0.7504, 0.9641, 0.7504, 0.9946, 0.1422, 0.9757, 0.1422, 0.9451, 0.1488, 0.9451, 0.1488, 0.9757, 0.9762, 0.493, 0.9762, 0.4625, 0.9828, 0.4625, 0.9828, 0.493, 0.7313, 0.9641, 0.7313, 0.9946, 0.7247, 0.9946, 0.7247, 0.9641, 0.9888, 0.1426, 0.9888, 0.112, 0.9954, 0.112, 0.9954, 0.1426, 0.02049, 0.9898, 0.02049, 0.9593, 0.02715, 0.9593, 0.02715, 0.9898, 0.9785, 0.9611, 0.9785, 0.9917, 0.9719, 0.9917, 0.9719, 0.9611, 0.5511, 0.1151, 0.5295, 0.09352, 0.539, 0.08821, 0.5556, 0.1066, 0.8494, 0.9559, 0.8494, 0.9865, 0.8427, 0.9865, 0.8427, 0.9559, 0.5575, 0.5158, 0.5791, 0.4942, 0.5817, 0.5028, 0.5651, 0.5211, 0.7651, 0.9818, 0.7651, 0.9512, 0.7717, 0.9512, 0.7717, 0.9818, 0.3575, 0.6237, 0.3359, 0.6453, 0.3315, 0.6368, 0.3481, 0.6184, 0.2506, 0.5387, 0.2722, 0.5603, 0.2615, 0.5658, 0.2455, 0.5476, 0.9946, 0.001437, 0.9946, 0.03199, 0.9879, 0.03199, 0.9879, 0.001437, 0.07521, 0.6336, 0.0536, 0.6552, 0.05069, 0.6463, 0.06669, 0.6281, 0.8278, 0.9919, 0.8278, 0.9613, 0.8344, 0.9613, 0.8344, 0.9919, 0.4508, 0.5663, 0.4725, 0.5447, 0.4775, 0.5536, 0.4615, 0.5718, 0.22, 0.6524, 0.1984, 0.6308, 0.2069, 0.6252, 0.2229, 0.6435, 0.9954, 0.07859, 0.9954, 0.1091, 0.9888, 0.1091, 0.9888, 0.07859, 0.4138, 0.6748, 0.3832, 0.6748, 0.3883, 0.6659, 0.4109, 0.6659, 0.9882, 0.7887, 0.9882, 0.7582, 0.9949, 0.7582, 0.9949, 0.7887, 0.5246, 0.6368, 0.503, 0.6584, 0.5001, 0.6495, 0.5161, 0.6313, 0.6062, 0.02304, 0.6278, 0.001437, 0.6322, 0.01001, 0.6156, 0.02836, 0.9946, 0.03487, 0.9946, 0.06542, 0.9879, 0.06542, 0.9879, 0.03487, 0.1434, 0.6883, 0.1218, 0.6667, 0.1312, 0.6613, 0.1478, 0.6797, 0.7746, 0.9818, 0.7746, 0.9512, 0.7812, 0.9512, 0.7812, 0.9818, 0.6863, 0.4942, 0.7079, 0.5158, 0.6985, 0.5211, 0.6819, 0.5028, 0.6097, 0.7245, 0.5791, 0.7245, 0.582, 0.7156, 0.6047, 0.7156, 0.9793, 0.1719, 0.9793, 0.1413, 0.9859, 0.1413, 0.9859, 0.1719, 0.0536, 0.6552, 0.02304, 0.6552, 0.02808, 0.6463, 0.05069, 0.6463, 0.4852, 0.9833, 0.4852, 0.9528, 0.4919, 0.9528, 0.4919, 0.9833, 0.4138, 0.5611, 0.4354, 0.5827, 0.4269, 0.5883, 0.4109, 0.57, 0.2506, 0.6524, 0.22, 0.6524, 0.2229, 0.6435, 0.2455, 0.6435, 0.4657, 0.9817, 0.4657, 0.9511, 0.4723, 0.9511, 0.4723, 0.9817, 0.5575, 0.6324, 0.5791, 0.6108, 0.582, 0.6196, 0.566, 0.6379, 0.4752, 0.9817, 0.4752, 0.9511, 0.4819, 0.9511, 0.4819, 0.9817, 0.4354, 0.618, 0.4354, 0.6532, 0.4269, 0.6477, 0.4269, 0.618, 0.68, 0.05828, 0.68, 0.09352, 0.6724, 0.08821, 0.6724, 0.05828, 0.9878, 0.2829, 0.9878, 0.2523, 0.9945, 0.2523, 0.9945, 0.2829, 0.5791, 0.6079, 0.5575, 0.5863, 0.5651, 0.581, 0.5817, 0.5993, 0.961, 0.9852, 0.961, 0.9546, 0.9676, 0.9546, 0.9676, 0.9852, 0.5295, 0.02304, 0.5511, 0.001437, 0.5556, 0.01001, 0.539, 0.02836, 0.503, 0.6584, 0.4725, 0.6584, 0.4775, 0.6495, 0.5001, 0.6495, 0.9681, 0.7659, 0.9681, 0.6955, 0.9748, 0.6955, 0.9748, 0.7659, 0.6342, 0.6676, 0.6342, 0.6324, 0.6427, 0.6379, 0.6427, 0.6676, 0.9689, 0.07192, 0.9689, 0.001437, 0.9755, 0.001437, 0.9755, 0.07192, 0.0536, 0.5415, 0.07521, 0.5631, 0.06669, 0.5687, 0.05069, 0.5504, 0.5575, 0.7029, 0.5575, 0.6676, 0.566, 0.6676, 0.566, 0.6973, 0.9697, 0.1138, 0.9697, 0.07859, 0.9764, 0.07859, 0.9764, 0.1138, 0.6342, 0.7029, 0.6342, 0.6676, 0.6427, 0.6676, 0.6427, 0.6973, 0.9717, 0.2131, 0.9717, 0.1779, 0.9783, 0.1779, 0.9783, 0.2131, 0.1984, 0.5603, 0.22, 0.5387, 0.2229, 0.5476, 0.2069, 0.5658, 0.6342, 0.5863, 0.6342, 0.551, 0.6417, 0.551, 0.6417, 0.581, 0.9857, 0.482, 0.9857, 0.4515, 0.9924, 0.4515, 0.9924, 0.482, 0.3359, 0.5316, 0.3575, 0.5532, 0.3481, 0.5586, 0.3315, 0.5402, 0.9878, 0.3163, 0.9878, 0.2857, 0.9945, 0.2857, 0.9945, 0.3163, 0.6033, 0.05828, 0.6033, 0.09352, 0.5958, 0.08821, 0.5958, 0.05828, 0.07521, 0.5984, 0.07521, 0.6336, 0.06669, 0.6281, 0.06669, 0.5984, 0.9697, 0.1491, 0.9697, 0.1138, 0.9764, 0.1138, 0.9764, 0.1491, 0.503, 0.5447, 0.5246, 0.5663, 0.5161, 0.5718, 0.5001, 0.5536, 0.9717, 0.2484, 0.9717, 0.2131, 0.9783, 0.2131, 0.9783, 0.2484, 0.1984, 0.6308, 0.1984, 0.5955, 0.2069, 0.5955, 0.2069, 0.6252, 0.6313, 0.5158, 0.6313, 0.5863, 0.6219, 0.581, 0.6219, 0.5211, 0.9785, 0.8878, 0.9785, 0.923, 0.9719, 0.923, 0.9719, 0.8878, 0.6583, 0.1151, 0.6278, 0.1151, 0.6322, 0.1066, 0.6558, 0.1066, 0.967, 0.5785, 0.967, 0.5432, 0.9737, 0.5432, 0.9737, 0.5785, 0.1218, 0.5962, 0.1434, 0.5746, 0.1478, 0.5831, 0.1312, 0.6015, 0.2837, 0.6237, 0.2837, 0.5885, 0.2913, 0.5885, 0.2913, 0.6184, 0.8618, 0.9865, 0.8618, 0.9559, 0.8684, 0.9559, 0.8684, 0.9865, 0.6863, 0.6079, 0.6558, 0.6079, 0.6583, 0.5993, 0.6819, 0.5993, 0.8713, 0.9865, 0.8713, 0.9559, 0.8779, 0.9559, 0.8779, 0.9865, 0.1955, 0.6314, 0.1955, 0.6667, 0.188, 0.6613, 0.188, 0.6314, 0.5791, 0.4942, 0.6097, 0.4942, 0.6052, 0.5028, 0.5817, 0.5028, 0.9835, 0.6106, 0.9835, 0.6811, 0.9768, 0.6811, 0.9768, 0.6106, 0.5817, 0.1151, 0.5511, 0.1151, 0.5556, 0.1066, 0.5791, 0.1066, 0.9785, 0.8144, 0.9785, 0.8849, 0.9719, 0.8849, 0.9719, 0.8144, 0.3359, 0.6453, 0.3054, 0.6453, 0.3079, 0.6368, 0.3315, 0.6368, 0.68, 0.09352, 0.6583, 0.1151, 0.6558, 0.1066, 0.6724, 0.08821, 0.9785, 0.923, 0.9785, 0.9583, 0.9719, 0.9583, 0.9719, 0.923, 0.1739, 0.6883, 0.1434, 0.6883, 0.1478, 0.6797, 0.1714, 0.6797, 0.967, 0.5432, 0.967, 0.508, 0.9737, 0.508, 0.9737, 0.5432, 0.6558, 0.6079, 0.6342, 0.5863, 0.6417, 0.581, 0.6583, 0.5993, 0.5575, 0.5863, 0.5575, 0.551, 0.5651, 0.551, 0.5651, 0.581, 0.7533, 0.9946, 0.7533, 0.9641, 0.7599, 0.9641, 0.7599, 0.9946, 0.6033, 0.09352, 0.5817, 0.1151, 0.5791, 0.1066, 0.5958, 0.08821, 0.001437, 0.9898, 0.001437, 0.9593, 0.008091, 0.9593, 0.008091, 0.9898, 0.3054, 0.6453, 0.2837, 0.6237, 0.2913, 0.6184, 0.3079, 0.6368, 0.3832, 0.5611, 0.4138, 0.5611, 0.4109, 0.57, 0.3883, 0.57, 0.988, 0.9395, 0.988, 0.9701, 0.9814, 0.9701, 0.9814, 0.9395, 0.5246, 0.6015, 0.5246, 0.6368, 0.5161, 0.6313, 0.5161, 0.6015, 0.4947, 0.9833, 0.4947, 0.9528, 0.5014, 0.9528, 0.5014, 0.9833, 0.5791, 0.6108, 0.6097, 0.6108, 0.6047, 0.6196, 0.582, 0.6196, 0.02304, 0.5415, 0.0536, 0.5415, 0.05069, 0.5504, 0.02808, 0.5504, 0.9506, 0.9554, 0.9506, 0.9859, 0.9439, 0.9859, 0.9439, 0.9554, 0.22, 0.5387, 0.2506, 0.5387, 0.2455, 0.5476, 0.2229, 0.5476, 0.7841, 0.9818, 0.7841, 0.9512, 0.7908, 0.9512, 0.7908, 0.9818, 0.6863, 0.7245, 0.6558, 0.7245, 0.6587, 0.7156, 0.6813, 0.7156, 0.08582, 0.9962, 0.08582, 0.9727, 0.09247, 0.9727, 0.09247, 0.9962, 0.9162, 0.9727, 0.9162, 0.9962, 0.9096, 0.9962, 0.9096, 0.9727, 0.6922, 0.9729, 0.6922, 0.9965, 0.6855, 0.9965, 0.6855, 0.9729, 0.6827, 0.9729, 0.6827, 0.9965, 0.676, 0.9965, 0.676, 0.9729, 0.9258, 0.9727, 0.9258, 0.9962, 0.9191, 0.9962, 0.9191, 0.9727, 0.988, 0.9729, 0.988, 0.9965, 0.9814, 0.9965, 0.9814, 0.9729, 0.5383, 0.9952, 0.5383, 0.9704, 0.545, 0.9704, 0.545, 0.9952, 0.6539, 0.9956, 0.6539, 0.9709, 0.6606, 0.9709, 0.6606, 0.9956, 0.6635, 0.9956, 0.6635, 0.9709, 0.6701, 0.9709, 0.6701, 0.9956, 0.9888, 0.1702, 0.9888, 0.1455, 0.9954, 0.1455, 0.9954, 0.1702, 0.1833, 0.9708, 0.1833, 0.9956, 0.1766, 0.9956, 0.1766, 0.9708, 0.8113, 0.9958, 0.8113, 0.971, 0.818, 0.971, 0.818, 0.9958, 0.9776, 0.7553, 0.9776, 0.7254, 0.9843, 0.7254, 0.9843, 0.7553, 0.9879, 0.1779, 0.9879, 0.2078, 0.9812, 0.2078, 0.9812, 0.1779, 0.9859, 0.07859, 0.9859, 0.1085, 0.9793, 0.1085, 0.9793, 0.07859, 0.6444, 0.9956, 0.6444, 0.9709, 0.6511, 0.9709, 0.6511, 0.9956, 0.4408, 0.9932, 0.4408, 0.9684, 0.4475, 0.9684, 0.4475, 0.9932, 0.8018, 0.9958, 0.8018, 0.971, 0.8084, 0.971, 0.8084, 0.9958, 0.9405, 0.9274, 0.9405, 0.9873, 0.9338, 0.9873, 0.9338, 0.9274, 0.985, 0.001437, 0.985, 0.06129, 0.9784, 0.06129, 0.9784, 0.001437, 0.988, 0.8144, 0.988, 0.8743, 0.9814, 0.8743, 0.9814, 0.8144, 0.9776, 0.7254, 0.9776, 0.6955, 0.9843, 0.6955, 0.9843, 0.7254, 0.9879, 0.2078, 0.9879, 0.2377, 0.9812, 0.2377, 0.9812, 0.2078, 0.9859, 0.1085, 0.9859, 0.1384, 0.9793, 0.1384, 0.9793, 0.1085, 0.1862, 0.9956, 0.1862, 0.9708, 0.1928, 0.9708, 0.1928, 0.9956, 0.61, 0.9958, 0.61, 0.9711, 0.6167, 0.9711, 0.6167, 0.9958, 0.6196, 0.9958, 0.6196, 0.9711, 0.6262, 0.9711, 0.6262, 0.9958, 0.7079, 0.5863, 0.6863, 0.6079, 0.6819, 0.5993, 0.6985, 0.581, 0.6278, 0.1151, 0.6062, 0.09352, 0.6156, 0.08821, 0.6322, 0.1066, 0.1218, 0.6667, 0.1218, 0.5962, 0.1312, 0.6015, 0.1312, 0.6613, 0.6097, 0.4942, 0.6313, 0.5158, 0.6219, 0.5211, 0.6052, 0.5028, 0.5575, 0.551, 0.5575, 0.5158, 0.5651, 0.5211, 0.5651, 0.551, 0.3575, 0.5532, 0.3575, 0.6237, 0.3481, 0.6184, 0.3481, 0.5586, 0.5295, 0.09352, 0.5295, 0.02304, 0.539, 0.02836, 0.539, 0.08821, 0.1434, 0.5746, 0.1739, 0.5746, 0.1714, 0.5831, 0.1478, 0.5831, 0.7079, 0.5158, 0.7079, 0.5863, 0.6985, 0.581, 0.6985, 0.5211, 0.3054, 0.5316, 0.3359, 0.5316, 0.3315, 0.5402, 0.3079, 0.5402, 0.6062, 0.09352, 0.6062, 0.02304, 0.6156, 0.02836, 0.6156, 0.08821, 0.6313, 0.5863, 0.6097, 0.6079, 0.6052, 0.5993, 0.6219, 0.581, 0.5511, 0.001437, 0.5817, 0.001437, 0.5791, 0.01001, 0.5556, 0.01001, 0.1955, 0.5962, 0.1955, 0.6314, 0.188, 0.6314, 0.188, 0.6015, 0.6558, 0.4942, 0.6863, 0.4942, 0.6819, 0.5028, 0.6583, 0.5028, 0.2837, 0.5885, 0.2837, 0.5532, 0.2913, 0.5586, 0.2913, 0.5885, 0.1739, 0.5746, 0.1955, 0.5962, 0.188, 0.6015, 0.1714, 0.5831, 0.6278, 0.001437, 0.6583, 0.001437, 0.6558, 0.01001, 0.6322, 0.01001, 0.6033, 0.02304, 0.6033, 0.05828, 0.5958, 0.05828, 0.5958, 0.02836, 0.2837, 0.5532, 0.3054, 0.5316, 0.3079, 0.5402, 0.2913, 0.5586, 0.6097, 0.6079, 0.5791, 0.6079, 0.5817, 0.5993, 0.6052, 0.5993, 0.6342, 0.551, 0.6342, 0.5158, 0.6417, 0.5211, 0.6417, 0.551, 0.5817, 0.001437, 0.6033, 0.02304, 0.5958, 0.02836, 0.5791, 0.01001, 0.68, 0.02304, 0.68, 0.05828, 0.6724, 0.05828, 0.6724, 0.02836, 0.6342, 0.5158, 0.6558, 0.4942, 0.6583, 0.5028, 0.6417, 0.5211, 0.1955, 0.6667, 0.1739, 0.6883, 0.1714, 0.6797, 0.188, 0.6613, 0.6583, 0.001437, 0.68, 0.02304, 0.6724, 0.02836, 0.6558, 0.01001, 0.5566, 0.9966, 0.5566, 0.9724, 0.5632, 0.9724, 0.5632, 0.9966, 0.3374, 0.9722, 0.3374, 0.9964, 0.3308, 0.9964, 0.3308, 0.9722, 0.3213, 0.9964, 0.3213, 0.9722, 0.3279, 0.9722, 0.3279, 0.9964, 0.3712, 0.9968, 0.3712, 0.9726, 0.3778, 0.9726, 0.3778, 0.9968, 0.07629, 0.9969, 0.07629, 0.9727, 0.08295, 0.9727, 0.08295, 0.9969, 0.3616, 0.9968, 0.3616, 0.9726, 0.3683, 0.9726, 0.3683, 0.9968, 0.6951, 0.9956, 0.6951, 0.9729, 0.7017, 0.9729, 0.7017, 0.9956, 0.2133, 0.996, 0.2133, 0.9734, 0.2199, 0.9734, 0.2199, 0.996, 0.2228, 0.996, 0.2228, 0.9734, 0.2294, 0.9734, 0.2294, 0.996, 0.5714, 0.9962, 0.5714, 0.9719, 0.5781, 0.9719, 0.5781, 0.9962, 0.5257, 0.9954, 0.5257, 0.9712, 0.5324, 0.9712, 0.5324, 0.9954, 0.5162, 0.9954, 0.5162, 0.9712, 0.5229, 0.9712, 0.5229, 0.9954, 0.9861, 0.5675, 0.9861, 0.508, 0.9927, 0.508, 0.9927, 0.5675, 0.9863, 0.67, 0.9863, 0.6106, 0.993, 0.6106, 0.993, 0.67, 0.9814, 0.9366, 0.9814, 0.8772, 0.988, 0.8772, 0.988, 0.9366, 0.9872, 0.7252, 0.9872, 0.6955, 0.9938, 0.6955, 0.9938, 0.7252, 0.9847, 0.3555, 0.9847, 0.3258, 0.9914, 0.3258, 0.9914, 0.3555, 0.9857, 0.4189, 0.9857, 0.3891, 0.9924, 0.3891, 0.9924, 0.4189, 0.9872, 0.7549, 0.9872, 0.7252, 0.9938, 0.7252, 0.9938, 0.7549, 0.9847, 0.3852, 0.9847, 0.3555, 0.9914, 0.3555, 0.9914, 0.3852, 0.9857, 0.4486, 0.9857, 0.4189, 0.9924, 0.4189, 0.9924, 0.4486, 0.9697, 0.1746, 0.9697, 0.1519, 0.9764, 0.1519, 0.9764, 0.1746, 0.2051, 0.9739, 0.2051, 0.9965, 0.1984, 0.9965, 0.1984, 0.9739, 0.06144, 0.996, 0.06144, 0.9734, 0.06809, 0.9734, 0.06809, 0.996, 0.3833, 0.9962, 0.3833, 0.972, 0.3899, 0.972, 0.3899, 0.9962, 0.3995, 0.972, 0.3995, 0.9962, 0.3928, 0.9962, 0.3928, 0.972, 0.581, 0.9962, 0.581, 0.9719, 0.5876, 0.9719, 0.5876, 0.9962, 0.5791, 0.7245, 0.5575, 0.7029, 0.566, 0.6973, 0.582, 0.7156, 0.001437, 0.5631, 0.02304, 0.5415, 0.02808, 0.5504, 0.01209, 0.5687, 0.6342, 0.6324, 0.6558, 0.6108, 0.6587, 0.6196, 0.6427, 0.6379, 0.4508, 0.6368, 0.4508, 0.5663, 0.4615, 0.5718, 0.4615, 0.6313, 0.4354, 0.6532, 0.4138, 0.6748, 0.4109, 0.6659, 0.4269, 0.6477, 0.6097, 0.6108, 0.6313, 0.6324, 0.6206, 0.6379, 0.6047, 0.6196, 0.2722, 0.5603, 0.2722, 0.6308, 0.2615, 0.6252, 0.2615, 0.5658, 0.4725, 0.6584, 0.4508, 0.6368, 0.4615, 0.6313, 0.4775, 0.6495, 0.6558, 0.6108, 0.6863, 0.6108, 0.6813, 0.6196, 0.6587, 0.6196, 0.3616, 0.5827, 0.3832, 0.5611, 0.3883, 0.57, 0.3723, 0.5883, 0.001437, 0.6336, 0.001437, 0.5631, 0.01209, 0.5687, 0.01209, 0.6281, 0.2722, 0.6308, 0.2506, 0.6524, 0.2455, 0.6435, 0.2615, 0.6252, 0.6313, 0.6324, 0.6313, 0.7029, 0.6206, 0.6973, 0.6206, 0.6379, 0.02304, 0.6552, 0.001437, 0.6336, 0.01209, 0.6281, 0.02808, 0.6463, 0.7079, 0.6324, 0.7079, 0.7029, 0.6973, 0.6973, 0.6973, 0.6379, 0.6863, 0.6108, 0.7079, 0.6324, 0.6973, 0.6379, 0.6813, 0.6196, 0.3616, 0.6532, 0.3616, 0.5827, 0.3723, 0.5883, 0.3723, 0.6477, 0.6313, 0.7029, 0.6097, 0.7245, 0.6047, 0.7156, 0.6206, 0.6973, 0.5246, 0.5663, 0.5246, 0.6015, 0.5161, 0.6015, 0.5161, 0.5718, 0.3832, 0.6748, 0.3616, 0.6532, 0.3723, 0.6477, 0.3883, 0.6659, 0.6558, 0.7245, 0.6342, 0.7029, 0.6427, 0.6973, 0.6587, 0.7156, 0.1984, 0.5955, 0.1984, 0.5603, 0.2069, 0.5658, 0.2069, 0.5955, 0.07521, 0.5631, 0.07521, 0.5984, 0.06669, 0.5984, 0.06669, 0.5687, 0.7079, 0.7029, 0.6863, 0.7245, 0.6813, 0.7156, 0.6973, 0.6973, 0.5575, 0.6676, 0.5575, 0.6324, 0.566, 0.6379, 0.566, 0.6676, 0.4354, 0.5827, 0.4354, 0.618, 0.4269, 0.618, 0.4269, 0.5883, 0.4725, 0.5447, 0.503, 0.5447, 0.5001, 0.5536, 0.4775, 0.5536, 0.7249, 0.3255, 0.7033, 0.3471, 0.6971, 0.3329, 0.7116, 0.3167, 0.7033, 0.2334, 0.7249, 0.255, 0.7116, 0.2638, 0.6971, 0.2476, 0.7249, 0.255, 0.7249, 0.3255, 0.7116, 0.3167, 0.7116, 0.2902, 0.7116, 0.2638, 0.6727, 0.3471, 0.6511, 0.3255, 0.6623, 0.3167, 0.6767, 0.3329, 0.6511, 0.2902, 0.6511, 0.255, 0.6623, 0.2638, 0.6623, 0.2902, 0.6511, 0.255, 0.6727, 0.2334, 0.6767, 0.2476, 0.6623, 0.2638, 0.6727, 0.2334, 0.7033, 0.2334, 0.6971, 0.2476, 0.6767, 0.2476, 0.7033, 0.3471, 0.6727, 0.3471, 0.6767, 0.3329, 0.6971, 0.3329, 0.6511, 0.3255, 0.6511, 0.2902, 0.6623, 0.2902, 0.6623, 0.3167, 0.7249, 0.3716, 0.7249, 0.442, 0.7123, 0.4337, 0.7123, 0.4068, 0.7123, 0.3799, 0.7033, 0.35, 0.7249, 0.3716, 0.7123, 0.3799, 0.6975, 0.3634, 0.6511, 0.4068, 0.6511, 0.3716, 0.6617, 0.3799, 0.6617, 0.4068, 0.6727, 0.4636, 0.6511, 0.442, 0.6617, 0.4337, 0.6765, 0.4502, 0.6511, 0.3716, 0.6727, 0.35, 0.6765, 0.3634, 0.6617, 0.3799, 0.6727, 0.35, 0.7033, 0.35, 0.6975, 0.3634, 0.6765, 0.3634, 0.7249, 0.442, 0.7033, 0.4636, 0.6975, 0.4502, 0.7123, 0.4337, 0.7033, 0.4636, 0.6727, 0.4636, 0.6765, 0.4502, 0.6975, 0.4502, 0.6511, 0.442, 0.6511, 0.4068, 0.6617, 0.4068, 0.6617, 0.4337, 0.688, 0.9484, 0.688, 0.9701, 0.676, 0.9701, 0.676, 0.9484, 0.9669, 0.105, 0.9669, 0.1314, 0.9549, 0.1314, 0.9549, 0.105, 0.6712, 0.9458, 0.6712, 0.968, 0.6593, 0.968, 0.6593, 0.9458, 0.7028, 0.9484, 0.7028, 0.9701, 0.6909, 0.9701, 0.6909, 0.9484, 0.8397, 0.9315, 0.8397, 0.9584, 0.8278, 0.9584, 0.8278, 0.9315, 0.8397, 0.9046, 0.8397, 0.9315, 0.8278, 0.9315, 0.8278, 0.9046, 0.5834, 0.9473, 0.5834, 0.969, 0.5714, 0.969, 0.5714, 0.9473, 0.08827, 0.9488, 0.08827, 0.9698, 0.07629, 0.9698, 0.07629, 0.9488, 0.09884, 0.8356, 0.07843, 0.8356, 0.064, 0.8194, 0.1133, 0.8194, 0.064, 0.793, 0.1133, 0.793, 0.1133, 0.8194, 0.064, 0.8194, 0.064, 0.7665, 0.1133, 0.7665, 0.1133, 0.793, 0.064, 0.793, 0.07843, 0.7503, 0.09884, 0.7503, 0.1133, 0.7665, 0.064, 0.7665, 0.5723, 0.7273, 0.5933, 0.7273, 0.6081, 0.7438, 0.5575, 0.7438, 0.5575, 0.7438, 0.6081, 0.7438, 0.6081, 0.7707, 0.5575, 0.7707, 0.5575, 0.7707, 0.6081, 0.7707, 0.6081, 0.7976, 0.5575, 0.7976, 0.5933, 0.8141, 0.5723, 0.8141, 0.5575, 0.7976, 0.6081, 0.7976, 0.4628, 0.9511, 0.4628, 0.9715, 0.4508, 0.9715, 0.4508, 0.9511, 0.2104, 0.9501, 0.2104, 0.971, 0.1984, 0.971, 0.1984, 0.9501, 0.9675, 0.8196, 0.9675, 0.846, 0.9555, 0.846, 0.9555, 0.8196, 0.5686, 0.9473, 0.5686, 0.9695, 0.5566, 0.9695, 0.5566, 0.9473, 0.9675, 0.846, 0.9675, 0.8724, 0.9555, 0.8724, 0.9555, 0.846, 0.1886, 0.9457, 0.1886, 0.9679, 0.1766, 0.9679, 0.1766, 0.9457, 0.07342, 0.9488, 0.07342, 0.9705, 0.06144, 0.9705, 0.06144, 0.9488, 0.916, 0.5671, 0.916, 0.594, 0.904, 0.594, 0.904, 0.5671, 0.6564, 0.9458, 0.6564, 0.968, 0.6444, 0.968, 0.6444, 0.9458, 0.9669, 0.07859, 0.9669, 0.105, 0.9549, 0.105, 0.9549, 0.07859, 0.916, 0.5402, 0.916, 0.5671, 0.904, 0.5671, 0.904, 0.5402, 0.2252, 0.9501, 0.2252, 0.9705, 0.2133, 0.9705, 0.2133, 0.9501])
me_cube.materials.append(mat_material)
me_cube.use_mirror_vertex_groups = False
me_cube.use_paint_bone_selection = False
me_cube.use_paint_mask = True
me_cube.update()

# ---- objects
ob_cube = bpy.data.objects.new('Cube', me_cube)

# ---- transforms, parenting, visibility, modifiers, constraints
ob_cube.location = (0.0, 0.0, 0.0)
ob_cube.lock_rotations_4d = False
ob_cube.empty_display_type = 'ARROWS'
ob_cube.lineart.crease_threshold = 0.0
_m = ob_cube.modifiers.new('Mirror', 'MIRROR')

# ---- collection membership
col_collection.objects.link(ob_cube)

# ---- scene / render settings (as saved in the file)
scene.frame_start = 1; scene.frame_end = 250; scene.frame_set(1)
scene.render.engine = 'BLENDER_EEVEE_NEXT'
bpy.context.view_layer.update()

# ---- added for rendering (the .blend has no active camera and no usable light): camera, sun
cam_auto = bpy.data.cameras.new('AutoCamera')
cam_auto.lens = 50.0
cam_auto.sensor_width = 36.0
cam_auto.clip_end = 1000.0
ob_auto_camera = bpy.data.objects.new('AutoCamera', cam_auto)
scene.collection.objects.link(ob_auto_camera)
ob_auto_camera.location = (19.9577, -21.8776, 16.4098)
ob_auto_camera.rotation_euler = (1.09748, -7.21219e-08, 0.694738)
scene.camera = ob_auto_camera
light_auto_sun = bpy.data.lights.new('AutoSun', 'SUN')
light_auto_sun.energy = 3.0
light_auto_sun.angle = 0.0523599
ob_auto_sun = bpy.data.objects.new('AutoSun', light_auto_sun)
scene.collection.objects.link(ob_auto_sun)
ob_auto_sun.rotation_euler = (0.872665, 0.174533, 0.523599)
bpy.context.view_layer.update()
